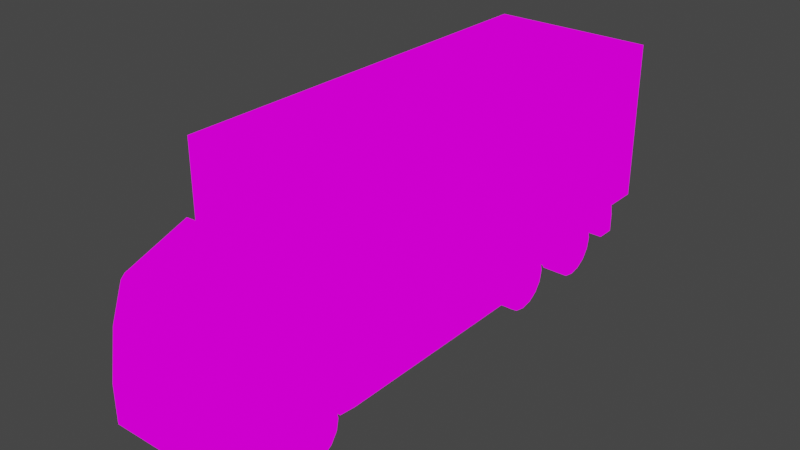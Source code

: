 # Source: caminh_o.blend  (saved by Blender 2.92.15; exported with 4.5.12 LTS)
import bpy
from mathutils import Matrix  # noqa: F401  (used for matrix-valued properties, if any)

bpy.ops.wm.read_factory_settings(use_empty=True)
scene = bpy.context.scene
scene.name = 'Scene'

# ---- collections
col_collection = bpy.data.collections.new('Collection'); scene.collection.children.link(col_collection)

# ---- images (referenced by path relative to the original .blend; pixels are not part of the script)
import os
ASSET_DIR = os.environ.get("B2B_ASSET_DIR", "")  # directory of the original .blend (textures are referenced by path, not embedded)
HERE = os.path.dirname(os.path.abspath(__file__))  # packed textures are extracted next to this script under _unpacked/

def load_image(name, relpath, width, height, colorspace="sRGB"):
    """Load a texture the original file referenced (path relative to the .blend, or extracted next to this script)."""
    p = next((c for c in (os.path.join(HERE, relpath), os.path.join(ASSET_DIR, relpath)) if relpath and os.path.exists(c)), "")
    if p:
        img = bpy.data.images.load(p, check_existing=True)
        img.name = name
    else:  # same state as the original file: an image datablock whose file is absent (Cycles renders it pink)
        img = bpy.data.images.new(name, width, height)
        img.source = "FILE"
        img.filepath = "//" + (relpath or name)
    img.colorspace_settings.name = colorspace
    return img
img_caminhaotex_png_001 = load_image('caminhaoTex.png.001', 'caminhaoTex.png', 1024, 1024, 'sRGB')

# ---- materials (node trees are filled in below, after node groups)
mat_64___copia = bpy.data.materials.new('64 - Copia')
mat_64___copia.use_transparent_shadow = False

# ---- material node trees
mat_64___copia.use_nodes = True; mat_64___copia.node_tree.nodes.clear()
_N = mat_64___copia.node_tree.nodes; _L = mat_64___copia.node_tree.links
n0 = _N.new('ShaderNodeOutputMaterial'); n0.name = 'Material Output'; n0.location = (400, 0)
n1 = _N.new('ShaderNodeLightPath'); n1.name = 'Light Path'; n1.location = (0, 250)
n2 = _N.new('ShaderNodeBsdfTransparent'); n2.name = 'Transparent BSDF'; n2.location = (-200, -100)
n3 = _N.new('ShaderNodeEmission'); n3.name = 'Emission'; n3.location = (-200, -200)
n4 = _N.new('ShaderNodeMixShader'); n4.name = 'Mix Shader'; n4.location = (200, 0)
n5 = _N.new('ShaderNodeMixShader'); n5.name = 'Mix Shader.001'; n5.location = (0, -100)
n6 = _N.new('ShaderNodeTexImage'); n6.name = 'Image Texture'; n6.location = (-500, 100)
n6.image = img_caminhaotex_png_001
n6.interpolation = 'Closest'
_L.new(n6.outputs[0], n3.inputs[0])
_L.new(n6.outputs[1], n5.inputs[0])
_L.new(n2.outputs[0], n5.inputs[1])
_L.new(n2.outputs[0], n4.inputs[1])
_L.new(n3.outputs[0], n5.inputs[2])
_L.new(n5.outputs[0], n4.inputs[2])
_L.new(n1.outputs[0], n4.inputs[0])
_L.new(n4.outputs[0], n0.inputs[0])
n0.is_active_output = True

# ---- world
world_world = bpy.data.worlds.new('World'); scene.world = world_world
world_world.use_nodes = True; world_world.node_tree.nodes.clear()
_N = world_world.node_tree.nodes; _L = world_world.node_tree.links
n0 = _N.new('ShaderNodeOutputWorld'); n0.name = 'World Output'; n0.location = (300, 300)
n1 = _N.new('ShaderNodeBackground'); n1.name = 'Background'; n1.location = (10, 300)
n1.inputs[0].default_value = (0.05088, 0.05088, 0.05088, 1.0)
_L.new(n1.outputs[0], n0.inputs[0])
n0.is_active_output = True
world_world.color = (0.05088, 0.05088, 0.05088)
world_world.use_sun_shadow = False
world_world.sun_shadow_jitter_overblur = 0.0

# ---- meshes
me_cube_005 = bpy.data.meshes.new('Cube.005')
me_cube_005.from_pydata([(0.4413, -1.912, 0.7507), (0.4149, -1.819, 1.033), (0.3971, -1.405, 1.196), (0.4281, -1.838, 0.9966), (0.4611, -1.95, 0.3986), (0.4611, -1.95, 0.1347), (0.4611, -1.838, 0.1153), (0.4611, -1.639, 0.1304), (0.4611, -1.623, 0.3085), (0.4611, -1.476, 0.4297), (0.4611, -1.316, 0.4297), (0.4611, -1.198, 0.3224), (0.4611, -1.182, 0.1937), (0.4883, 0.4004, 0.2153), (0.4883, 0.4133, 0.3044), (0.4883, 0.5524, 0.4383), (0.4883, 0.7584, 0.4357), (0.4883, 0.8614, 0.3147), (0.4883, 0.8794, 0.2123), (0.4883, 1.605, 0.2123), (0.4883, 1.605, 0.3409), (0.4883, 1.579, 0.4825), (0.4071, -1.259, 0.4825), (0.4161, -1.261, 1.03), (0.4087, -1.326, 1.05), (0.416, -1.261, 1.03), (0.2259, -1.405, 1.203), (0.2259, -1.912, 0.7495), (0.2259, -1.819, 1.036), (0.2259, -1.838, 0.9974), (0.2259, -1.95, 0.3986), (0.2259, -1.95, 0.1347), (0.2259, -1.838, 0.1153), (0.2259, -1.639, 0.1304), (0.2259, -1.623, 0.3085), (0.2259, -1.476, 0.4297), (0.2259, -1.316, 0.4297), (0.2259, -1.198, 0.3224), (0.2259, -1.182, 0.1937), (0.2259, 0.4004, 0.2153), (0.2259, 0.4133, 0.3044), (0.2259, 0.5524, 0.4383), (0.2259, 0.7584, 0.4357), (0.2259, 0.8614, 0.3147), (0.2259, 0.8794, 0.2123), (0.2259, 1.605, 0.2123), (0.2259, 1.592, 0.3409), (0.2259, 1.579, 0.4825), (0.2259, -1.326, 1.054), (0.2259, -1.261, 1.033), (0.553, -1.226, 0.4829), (0.553, -1.226, 1.564), (0.553, 1.696, 0.4829), (0.553, 1.696, 1.564), (0.3388, 0.3392, 0.4825), (0.4883, -1.091, 0.2112), (0.2259, -1.091, 0.2112), (0.4883, -1.1, 0.4825), (0.4393, -1.937, 0.5268), (0.2259, -1.937, 0.5264), (0.4569, -1.1, 0.4843), (0.4591, -1.259, 0.4825), (0.4567, -1.094, 0.2063), (0.4539, -1.259, 1.025), (0.2259, -1.641, 0.1838), (0.2259, -1.181, 0.2011), (0.4883, 0.9999, 0.2153), (0.4883, 1.013, 0.3044), (0.4883, 1.152, 0.4383), (0.4883, 1.358, 0.4357), (0.4883, 1.461, 0.3147), (0.4883, 1.479, 0.2123), (0.2259, 0.9999, 0.2153), (0.2259, 1.013, 0.3044), (0.2259, 1.152, 0.4383), (0.2259, 1.358, 0.4357), (0.2259, 1.461, 0.3147), (0.2259, 1.479, 0.2123), (0.3237, -1.205, 0.1902), (0.3237, -1.22, 0.2668), (0.3237, -1.264, 0.3317), (0.3237, -1.329, 0.3751), (0.3237, -1.405, 0.3903), (0.3237, -1.482, 0.3751), (0.3237, -1.547, 0.3317), (0.3237, -1.59, 0.2668), (0.3237, -1.605, 0.1902), (0.3237, -1.59, 0.1136), (0.3237, -1.547, 0.04866), (0.3237, -1.482, 0.005273), (0.3237, -1.405, -0.009961), (0.3237, -1.329, 0.005273), (0.3237, -1.264, 0.04866), (0.3237, -1.22, 0.1136), (0.3237, -1.405, 0.1902), (0.4677, -1.205, 0.1902), (0.4677, -1.22, 0.2668), (0.4677, -1.264, 0.3317), (0.4677, -1.329, 0.3751), (0.4677, -1.405, 0.3903), (0.4677, -1.482, 0.3751), (0.4677, -1.547, 0.3317), (0.4677, -1.59, 0.2668), (0.4677, -1.605, 0.1902), (0.4677, -1.59, 0.1136), (0.4677, -1.547, 0.04866), (0.4677, -1.482, 0.005273), (0.4677, -1.405, -0.009961), (0.4677, -1.329, 0.005273), (0.4677, -1.264, 0.04866), (0.4677, -1.22, 0.1136), (0.4565, -1.302, 0.1902), (0.474, -1.274, 0.1902), (0.474, -1.284, 0.2406), (0.474, -1.312, 0.2834), (0.474, -1.355, 0.312), (0.474, -1.405, 0.322), (0.474, -1.456, 0.312), (0.474, -1.499, 0.2834), (0.474, -1.527, 0.2406), (0.474, -1.537, 0.1902), (0.474, -1.527, 0.1397), (0.474, -1.499, 0.09696), (0.474, -1.456, 0.06839), (0.474, -1.405, 0.05835), (0.474, -1.355, 0.06839), (0.474, -1.312, 0.09696), (0.474, -1.284, 0.1397), (0.4565, -1.377, 0.1902), (0.4565, -1.31, 0.2298), (0.4565, -1.332, 0.2634), (0.4565, -1.366, 0.2858), (0.4565, -1.405, 0.2937), (0.4565, -1.445, 0.2858), (0.4565, -1.479, 0.2634), (0.4565, -1.501, 0.2298), (0.4565, -1.509, 0.1902), (0.4565, -1.501, 0.1506), (0.4565, -1.479, 0.117), (0.4565, -1.445, 0.09456), (0.4565, -1.405, 0.08668), (0.4565, -1.366, 0.09456), (0.4565, -1.332, 0.117), (0.4565, -1.31, 0.1506), (0.4847, -1.377, 0.1902), (0.4565, -1.379, 0.2009), (0.4565, -1.385, 0.21), (0.4565, -1.395, 0.2161), (0.4565, -1.405, 0.2183), (0.4565, -1.416, 0.2161), (0.4565, -1.425, 0.21), (0.4565, -1.431, 0.2009), (0.4565, -1.433, 0.1902), (0.4565, -1.431, 0.1794), (0.4565, -1.425, 0.1703), (0.4565, -1.416, 0.1642), (0.4565, -1.405, 0.1621), (0.4565, -1.395, 0.1642), (0.4565, -1.385, 0.1703), (0.4565, -1.379, 0.1794), (0.4847, -1.379, 0.2009), (0.4847, -1.385, 0.21), (0.4847, -1.395, 0.2161), (0.4847, -1.405, 0.2183), (0.4847, -1.416, 0.2161), (0.4847, -1.425, 0.21), (0.4847, -1.431, 0.2009), (0.4847, -1.433, 0.1902), (0.4847, -1.431, 0.1794), (0.4847, -1.425, 0.1703), (0.4847, -1.416, 0.1642), (0.4847, -1.405, 0.1621), (0.4847, -1.395, 0.1642), (0.4847, -1.385, 0.1703), (0.4847, -1.379, 0.1794), (0.4847, -1.405, 0.1902), (0.2679, 0.8487, 0.1902), (0.2679, 0.8334, 0.2668), (0.2679, 0.7901, 0.3317), (0.2679, 0.7251, 0.3751), (0.2679, 0.6485, 0.3903), (0.2679, 0.5719, 0.3751), (0.2679, 0.507, 0.3317), (0.2679, 0.4636, 0.2668), (0.2679, 0.4484, 0.1902), (0.2679, 0.4636, 0.1136), (0.2679, 0.507, 0.04866), (0.2679, 0.5719, 0.005273), (0.2679, 0.6485, -0.009961), (0.2679, 0.7251, 0.005273), (0.2679, 0.7901, 0.04866), (0.2679, 0.8334, 0.1136), (0.2679, 0.6485, 0.1902), (0.4119, 0.8487, 0.1902), (0.4119, 0.8334, 0.2668), (0.4119, 0.7901, 0.3317), (0.4119, 0.7251, 0.3751), (0.4119, 0.6485, 0.3903), (0.4119, 0.5719, 0.3751), (0.4119, 0.507, 0.3317), (0.4119, 0.4636, 0.2668), (0.4119, 0.4484, 0.1902), (0.4119, 0.4636, 0.1136), (0.4119, 0.507, 0.04866), (0.4119, 0.5719, 0.005273), (0.4119, 0.6485, -0.009961), (0.4119, 0.7251, 0.005273), (0.4119, 0.7901, 0.04866), (0.4119, 0.8334, 0.1136), (0.4007, 0.752, 0.1902), (0.4182, 0.7804, 0.1902), (0.4182, 0.7703, 0.2406), (0.4182, 0.7417, 0.2834), (0.4182, 0.699, 0.312), (0.4182, 0.6485, 0.322), (0.4182, 0.5981, 0.312), (0.4182, 0.5553, 0.2834), (0.4182, 0.5267, 0.2406), (0.4182, 0.5167, 0.1902), (0.4182, 0.5267, 0.1397), (0.4182, 0.5553, 0.09696), (0.4182, 0.5981, 0.06839), (0.4182, 0.6485, 0.05835), (0.4182, 0.699, 0.06839), (0.4182, 0.7417, 0.09696), (0.4182, 0.7703, 0.1397), (0.4007, 0.6766, 0.1902), (0.4007, 0.7442, 0.2298), (0.4007, 0.7217, 0.2634), (0.4007, 0.6881, 0.2858), (0.4007, 0.6485, 0.2937), (0.4007, 0.6089, 0.2858), (0.4007, 0.5754, 0.2634), (0.4007, 0.5529, 0.2298), (0.4007, 0.545, 0.1902), (0.4007, 0.5529, 0.1506), (0.4007, 0.5754, 0.117), (0.4007, 0.6089, 0.09456), (0.4007, 0.6485, 0.08668), (0.4007, 0.6881, 0.09456), (0.4007, 0.7217, 0.117), (0.4007, 0.7442, 0.1506), (0.4289, 0.6766, 0.1902), (0.4007, 0.6745, 0.2009), (0.4007, 0.6684, 0.21), (0.4007, 0.6593, 0.2161), (0.4007, 0.6485, 0.2183), (0.4007, 0.6378, 0.2161), (0.4007, 0.6287, 0.21), (0.4007, 0.6226, 0.2009), (0.4007, 0.6205, 0.1902), (0.4007, 0.6226, 0.1794), (0.4007, 0.6287, 0.1703), (0.4007, 0.6378, 0.1642), (0.4007, 0.6485, 0.1621), (0.4007, 0.6593, 0.1642), (0.4007, 0.6684, 0.1703), (0.4007, 0.6745, 0.1794), (0.4289, 0.6745, 0.2009), (0.4289, 0.6684, 0.21), (0.4289, 0.6593, 0.2161), (0.4289, 0.6485, 0.2183), (0.4289, 0.6378, 0.2161), (0.4289, 0.6287, 0.21), (0.4289, 0.6226, 0.2009), (0.4289, 0.6205, 0.1902), (0.4289, 0.6226, 0.1794), (0.4289, 0.6287, 0.1703), (0.4289, 0.6378, 0.1642), (0.4289, 0.6485, 0.1621), (0.4289, 0.6593, 0.1642), (0.4289, 0.6684, 0.1703), (0.4289, 0.6745, 0.1794), (0.4289, 0.6485, 0.1902), (0.2679, 1.45, 0.1902), (0.2679, 1.434, 0.2668), (0.2679, 1.391, 0.3317), (0.2679, 1.326, 0.3751), (0.2679, 1.249, 0.3903), (0.2679, 1.173, 0.3751), (0.2679, 1.108, 0.3317), (0.2679, 1.065, 0.2668), (0.2679, 1.049, 0.1902), (0.2679, 1.065, 0.1136), (0.2679, 1.108, 0.04866), (0.2679, 1.173, 0.005273), (0.2715, 1.249, -0.009286), (0.2679, 1.326, 0.005273), (0.2679, 1.391, 0.04866), (0.2679, 1.434, 0.1136), (0.2679, 1.249, 0.1902), (0.4119, 1.45, 0.1902), (0.4119, 1.434, 0.2668), (0.4119, 1.391, 0.3317), (0.4119, 1.326, 0.3751), (0.4119, 1.249, 0.3903), (0.4119, 1.173, 0.3751), (0.4119, 1.108, 0.3317), (0.4119, 1.065, 0.2668), (0.4119, 1.049, 0.1902), (0.4119, 1.065, 0.1136), (0.4119, 1.108, 0.04866), (0.4119, 1.173, 0.005273), (0.4119, 1.249, -0.009961), (0.4119, 1.326, 0.005273), (0.4119, 1.391, 0.04866), (0.4119, 1.434, 0.1136), (0.4007, 1.353, 0.1902), (0.4182, 1.381, 0.1902), (0.4182, 1.371, 0.2406), (0.4182, 1.343, 0.2834), (0.4182, 1.3, 0.312), (0.4182, 1.249, 0.322), (0.4182, 1.199, 0.312), (0.4182, 1.156, 0.2834), (0.4182, 1.128, 0.2406), (0.4182, 1.118, 0.1902), (0.4182, 1.128, 0.1397), (0.4182, 1.156, 0.09696), (0.4182, 1.199, 0.06839), (0.4182, 1.249, 0.05835), (0.4182, 1.3, 0.06839), (0.4182, 1.343, 0.09696), (0.4182, 1.371, 0.1397), (0.4007, 1.278, 0.1902), (0.4007, 1.345, 0.2298), (0.4007, 1.323, 0.2634), (0.4007, 1.289, 0.2858), (0.4007, 1.249, 0.2937), (0.4007, 1.21, 0.2858), (0.4007, 1.176, 0.2634), (0.4007, 1.154, 0.2298), (0.4007, 1.146, 0.1902), (0.4007, 1.154, 0.1506), (0.4007, 1.176, 0.117), (0.4007, 1.21, 0.09456), (0.4007, 1.249, 0.08668), (0.4007, 1.289, 0.09456), (0.4007, 1.323, 0.117), (0.4007, 1.345, 0.1506), (0.4289, 1.278, 0.1902), (0.4007, 1.275, 0.2009), (0.4007, 1.269, 0.21), (0.4007, 1.26, 0.2161), (0.4007, 1.249, 0.2183), (0.4007, 1.239, 0.2161), (0.4007, 1.23, 0.21), (0.4007, 1.223, 0.2009), (0.4007, 1.221, 0.1902), (0.4007, 1.223, 0.1794), (0.4007, 1.23, 0.1703), (0.4007, 1.239, 0.1642), (0.4007, 1.249, 0.1621), (0.4007, 1.26, 0.1642), (0.4007, 1.269, 0.1703), (0.4007, 1.275, 0.1794), (0.4289, 1.275, 0.2009), (0.4289, 1.269, 0.21), (0.4289, 1.26, 0.2161), (0.4289, 1.249, 0.2183), (0.4289, 1.239, 0.2161), (0.4289, 1.23, 0.21), (0.4289, 1.223, 0.2009), (0.4289, 1.221, 0.1902), (0.4289, 1.223, 0.1794), (0.4289, 1.23, 0.1703), (0.4289, 1.239, 0.1642), (0.4289, 1.249, 0.1621), (0.4289, 1.26, 0.1642), (0.4289, 1.269, 0.1703), (0.4289, 1.275, 0.1794), (0.4289, 1.249, 0.1902), (-0.4413, -1.912, 0.7507), (-0.4149, -1.819, 1.033), (0.0, -1.912, 0.7495), (-0.3971, -1.405, 1.196), (0.0, -1.838, 0.9974), (0.0, -1.405, 1.203), (-0.4281, -1.838, 0.9966), (0.0, -1.819, 1.036), (-0.4611, -1.95, 0.3986), (0.0, -1.95, 0.3986), (-0.4611, -1.95, 0.1347), (0.0, -1.95, 0.1347), (-0.4611, -1.838, 0.1153), (0.0, -1.838, 0.1153), (-0.4611, -1.639, 0.1304), (0.0, -1.639, 0.1304), (-0.4611, -1.623, 0.3085), (-0.4611, -1.476, 0.4297), (-0.4611, -1.316, 0.4297), (-0.4611, -1.198, 0.3224), (-0.4611, -1.182, 0.1937), (-0.4883, 0.4004, 0.2153), (0.0, 0.4004, 0.2153), (-0.4883, 0.4133, 0.3044), (-0.4883, 0.5524, 0.4383), (-0.4883, 0.7584, 0.4357), (-0.4883, 0.8614, 0.3147), (-0.4883, 0.8794, 0.2123), (0.0, 0.8794, 0.2123), (-0.4883, 1.605, 0.2123), (0.0, 1.605, 0.2123), (-0.4883, 1.592, 0.3409), (0.0, 1.592, 0.3409), (-0.4883, 1.579, 0.4825), (0.0, 1.579, 0.4825), (0.0, 1.579, 0.4825), (-0.4071, -1.259, 0.4825), (0.0, -1.259, 0.4825), (-0.4161, -1.261, 1.03), (0.0, -1.261, 1.033), (-0.4087, -1.326, 1.05), (0.0, -1.326, 1.054), (-0.416, -1.261, 1.03), (0.0, -1.261, 1.033), (-0.2259, -1.405, 1.203), (-0.2259, -1.912, 0.7495), (-0.2259, -1.819, 1.036), (-0.2259, -1.838, 0.9974), (-0.2259, -1.95, 0.3986), (-0.2259, -1.95, 0.1347), (-0.2259, -1.838, 0.1153), (-0.2259, -1.639, 0.1304), (-0.2259, -1.623, 0.3085), (-0.2259, -1.476, 0.4297), (-0.2259, -1.316, 0.4297), (-0.2259, -1.198, 0.3224), (-0.2259, -1.182, 0.1937), (-0.2259, 0.4004, 0.2153), (-0.2259, 0.4133, 0.3044), (-0.2259, 0.5524, 0.4383), (-0.2259, 0.7584, 0.4357), (-0.2259, 0.8614, 0.3147), (-0.2259, 0.8794, 0.2123), (-0.2259, 1.605, 0.2123), (-0.2259, 1.592, 0.3409), (-0.2259, 1.579, 0.4825), (-0.2259, -1.326, 1.054), (-0.2259, -1.261, 1.033), (-0.553, -1.226, 0.4829), (-0.553, -1.226, 1.564), (-0.553, 1.696, 0.4829), (-0.553, 1.696, 1.564), (0.0, 0.3392, 0.4825), (-0.3388, 0.3392, 0.4825), (0.0, -1.091, 0.2112), (-0.4883, -1.091, 0.2112), (-0.2259, -1.091, 0.2112), (-0.4883, -1.1, 0.4825), (0.0, -1.096, 0.4825), (0.0, -1.937, 0.5264), (-0.4393, -1.937, 0.5268), (-0.2259, -1.937, 0.5264), (-0.4569, -1.1, 0.4843), (-0.4591, -1.259, 0.4825), (-0.4567, -1.094, 0.2063), (-0.4539, -1.259, 1.025), (0.0, 1.696, 0.4829), (0.0, 1.696, 1.564), (0.0, -1.226, 0.4829), (0.0, -1.226, 1.564), (-0.2259, -1.641, 0.1838), (-0.2259, -1.181, 0.2011), (0.0, -1.181, 0.2011), (0.0, -1.636, 0.1841), (-0.4883, 0.9999, 0.2153), (-0.4883, 1.013, 0.3044), (-0.4883, 1.152, 0.4383), (-0.4883, 1.358, 0.4357), (-0.4883, 1.461, 0.3147), (-0.4883, 1.479, 0.2123), (-0.2259, 0.9999, 0.2153), (-0.2259, 1.013, 0.3044), (-0.2259, 1.152, 0.4383), (-0.2259, 1.358, 0.4357), (-0.2259, 1.461, 0.3147), (-0.2259, 1.479, 0.2123), (-0.3237, -1.205, 0.1902), (-0.3237, -1.22, 0.2668), (-0.3237, -1.264, 0.3317), (-0.3237, -1.329, 0.3751), (-0.3237, -1.405, 0.3903), (-0.3237, -1.482, 0.3751), (-0.3237, -1.547, 0.3317), (-0.3237, -1.59, 0.2668), (-0.3237, -1.605, 0.1902), (-0.3237, -1.59, 0.1136), (-0.3237, -1.547, 0.04866), (-0.3237, -1.482, 0.005273), (-0.3237, -1.405, -0.009961), (-0.3237, -1.329, 0.005273), (-0.3237, -1.264, 0.04866), (-0.3237, -1.22, 0.1136), (-0.3237, -1.405, 0.1902), (-0.4677, -1.205, 0.1902), (-0.4677, -1.22, 0.2668), (-0.4677, -1.264, 0.3317), (-0.4677, -1.329, 0.3751), (-0.4677, -1.405, 0.3903), (-0.4677, -1.482, 0.3751), (-0.4677, -1.547, 0.3317), (-0.4677, -1.59, 0.2668), (-0.4677, -1.605, 0.1902), (-0.4677, -1.59, 0.1136), (-0.4677, -1.547, 0.04866), (-0.4677, -1.482, 0.005273), (-0.4677, -1.405, -0.009961), (-0.4677, -1.329, 0.005273), (-0.4677, -1.264, 0.04866), (-0.4677, -1.22, 0.1136), (-0.4565, -1.302, 0.1902), (-0.474, -1.274, 0.1902), (-0.474, -1.284, 0.2406), (-0.474, -1.312, 0.2834), (-0.474, -1.355, 0.312), (-0.474, -1.405, 0.322), (-0.474, -1.456, 0.312), (-0.474, -1.499, 0.2834), (-0.474, -1.527, 0.2406), (-0.474, -1.537, 0.1902), (-0.474, -1.527, 0.1397), (-0.474, -1.499, 0.09696), (-0.474, -1.456, 0.06839), (-0.474, -1.405, 0.05835), (-0.474, -1.355, 0.06839), (-0.474, -1.312, 0.09696), (-0.474, -1.284, 0.1397), (-0.4565, -1.377, 0.1902), (-0.4565, -1.31, 0.2298), (-0.4565, -1.332, 0.2634), (-0.4565, -1.366, 0.2858), (-0.4565, -1.405, 0.2937), (-0.4565, -1.445, 0.2858), (-0.4565, -1.479, 0.2634), (-0.4565, -1.501, 0.2298), (-0.4565, -1.509, 0.1902), (-0.4565, -1.501, 0.1506), (-0.4565, -1.479, 0.117), (-0.4565, -1.445, 0.09456), (-0.4565, -1.405, 0.08668), (-0.4565, -1.366, 0.09456), (-0.4565, -1.332, 0.117), (-0.4565, -1.31, 0.1506), (-0.4847, -1.377, 0.1902), (-0.4565, -1.379, 0.2009), (-0.4565, -1.385, 0.21), (-0.4565, -1.395, 0.2161), (-0.4565, -1.405, 0.2183), (-0.4565, -1.416, 0.2161), (-0.4565, -1.425, 0.21), (-0.4565, -1.431, 0.2009), (-0.4565, -1.433, 0.1902), (-0.4565, -1.431, 0.1794), (-0.4565, -1.425, 0.1703), (-0.4565, -1.416, 0.1642), (-0.4565, -1.405, 0.1621), (-0.4565, -1.395, 0.1642), (-0.4565, -1.385, 0.1703), (-0.4565, -1.379, 0.1794), (-0.4847, -1.379, 0.2009), (-0.4847, -1.385, 0.21), (-0.4847, -1.395, 0.2161), (-0.4847, -1.405, 0.2183), (-0.4847, -1.416, 0.2161), (-0.4847, -1.425, 0.21), (-0.4847, -1.431, 0.2009), (-0.4847, -1.433, 0.1902), (-0.4847, -1.431, 0.1794), (-0.4847, -1.425, 0.1703), (-0.4847, -1.416, 0.1642), (-0.4847, -1.405, 0.1621), (-0.4847, -1.395, 0.1642), (-0.4847, -1.385, 0.1703), (-0.4847, -1.379, 0.1794), (-0.4847, -1.405, 0.1902), (-0.2679, 0.8487, 0.1902), (-0.2679, 0.8334, 0.2668), (-0.2679, 0.7901, 0.3317), (-0.2679, 0.7251, 0.3751), (-0.2679, 0.6485, 0.3903), (-0.2679, 0.5719, 0.3751), (-0.2679, 0.507, 0.3317), (-0.2679, 0.4636, 0.2668), (-0.2679, 0.4484, 0.1902), (-0.2679, 0.4636, 0.1136), (-0.2679, 0.507, 0.04866), (-0.2679, 0.5719, 0.005273), (-0.2679, 0.6485, -0.009961), (-0.2679, 0.7251, 0.005273), (-0.2679, 0.7901, 0.04866), (-0.2679, 0.8334, 0.1136), (-0.2679, 0.6485, 0.1902), (-0.4119, 0.8487, 0.1902), (-0.4119, 0.8334, 0.2668), (-0.4119, 0.7901, 0.3317), (-0.4119, 0.7251, 0.3751), (-0.4119, 0.6485, 0.3903), (-0.4119, 0.5719, 0.3751), (-0.4119, 0.507, 0.3317), (-0.4119, 0.4636, 0.2668), (-0.4119, 0.4484, 0.1902), (-0.4119, 0.4636, 0.1136), (-0.4119, 0.507, 0.04866), (-0.4119, 0.5719, 0.005273), (-0.4119, 0.6485, -0.009961), (-0.4119, 0.7251, 0.005273), (-0.4119, 0.7901, 0.04866), (-0.4119, 0.8334, 0.1136), (-0.4007, 0.752, 0.1902), (-0.4182, 0.7804, 0.1902), (-0.4182, 0.7703, 0.2406), (-0.4182, 0.7417, 0.2834), (-0.4182, 0.699, 0.312), (-0.4182, 0.6485, 0.322), (-0.4182, 0.5981, 0.312), (-0.4182, 0.5553, 0.2834), (-0.4182, 0.5267, 0.2406), (-0.4182, 0.5167, 0.1902), (-0.4182, 0.5267, 0.1397), (-0.4182, 0.5553, 0.09696), (-0.4182, 0.5981, 0.06839), (-0.4182, 0.6485, 0.05835), (-0.4182, 0.699, 0.06839), (-0.4182, 0.7417, 0.09696), (-0.4182, 0.7703, 0.1397), (-0.4007, 0.6766, 0.1902), (-0.4007, 0.7442, 0.2298), (-0.4007, 0.7217, 0.2634), (-0.4007, 0.6881, 0.2858), (-0.4007, 0.6485, 0.2937), (-0.4007, 0.6089, 0.2858), (-0.4007, 0.5754, 0.2634), (-0.4007, 0.5529, 0.2298), (-0.4007, 0.545, 0.1902), (-0.4007, 0.5529, 0.1506), (-0.4007, 0.5754, 0.117), (-0.4007, 0.6089, 0.09456), (-0.4007, 0.6485, 0.08668), (-0.4007, 0.6881, 0.09456), (-0.4007, 0.7217, 0.117), (-0.4007, 0.7442, 0.1506), (-0.4289, 0.6766, 0.1902), (-0.4007, 0.6745, 0.2009), (-0.4007, 0.6684, 0.21), (-0.4007, 0.6593, 0.2161), (-0.4007, 0.6485, 0.2183), (-0.4007, 0.6378, 0.2161), (-0.4007, 0.6287, 0.21), (-0.4007, 0.6226, 0.2009), (-0.4007, 0.6205, 0.1902), (-0.4007, 0.6226, 0.1794), (-0.4007, 0.6287, 0.1703), (-0.4007, 0.6378, 0.1642), (-0.4007, 0.6485, 0.1621), (-0.4007, 0.6593, 0.1642), (-0.4007, 0.6684, 0.1703), (-0.4007, 0.6745, 0.1794), (-0.4289, 0.6745, 0.2009), (-0.4289, 0.6684, 0.21), (-0.4289, 0.6593, 0.2161), (-0.4289, 0.6485, 0.2183), (-0.4289, 0.6378, 0.2161), (-0.4289, 0.6287, 0.21), (-0.4289, 0.6226, 0.2009), (-0.4289, 0.6205, 0.1902), (-0.4289, 0.6226, 0.1794), (-0.4289, 0.6287, 0.1703), (-0.4289, 0.6378, 0.1642), (-0.4289, 0.6485, 0.1621), (-0.4289, 0.6593, 0.1642), (-0.4289, 0.6684, 0.1703), (-0.4289, 0.6745, 0.1794), (-0.4289, 0.6485, 0.1902), (-0.2679, 1.45, 0.1902), (-0.2679, 1.434, 0.2668), (-0.2679, 1.391, 0.3317), (-0.2679, 1.326, 0.3751), (-0.2679, 1.249, 0.3903), (-0.2679, 1.173, 0.3751), (-0.2679, 1.108, 0.3317), (-0.2679, 1.065, 0.2668), (-0.2679, 1.049, 0.1902), (-0.2679, 1.065, 0.1136), (-0.2679, 1.108, 0.04866), (-0.2679, 1.173, 0.005273), (-0.2715, 1.249, -0.009286), (-0.2679, 1.326, 0.005273), (-0.2679, 1.391, 0.04866), (-0.2679, 1.434, 0.1136), (-0.2679, 1.249, 0.1902), (-0.4119, 1.45, 0.1902), (-0.4119, 1.434, 0.2668), (-0.4119, 1.391, 0.3317), (-0.4119, 1.326, 0.3751), (-0.4119, 1.249, 0.3903), (-0.4119, 1.173, 0.3751), (-0.4119, 1.108, 0.3317), (-0.4119, 1.065, 0.2668), (-0.4119, 1.049, 0.1902), (-0.4119, 1.065, 0.1136), (-0.4119, 1.108, 0.04866), (-0.4119, 1.173, 0.005273), (-0.4119, 1.249, -0.009961), (-0.4119, 1.326, 0.005273), (-0.4119, 1.391, 0.04866), (-0.4119, 1.434, 0.1136), (-0.4007, 1.353, 0.1902), (-0.4182, 1.381, 0.1902), (-0.4182, 1.371, 0.2406), (-0.4182, 1.343, 0.2834), (-0.4182, 1.3, 0.312), (-0.4182, 1.249, 0.322), (-0.4182, 1.199, 0.312), (-0.4182, 1.156, 0.2834), (-0.4182, 1.128, 0.2406), (-0.4182, 1.118, 0.1902), (-0.4182, 1.128, 0.1397), (-0.4182, 1.156, 0.09696), (-0.4182, 1.199, 0.06839), (-0.4182, 1.249, 0.05835), (-0.4182, 1.3, 0.06839), (-0.4182, 1.343, 0.09696), (-0.4182, 1.371, 0.1397), (-0.4007, 1.278, 0.1902), (-0.4007, 1.345, 0.2298), (-0.4007, 1.323, 0.2634), (-0.4007, 1.289, 0.2858), (-0.4007, 1.249, 0.2937), (-0.4007, 1.21, 0.2858), (-0.4007, 1.176, 0.2634), (-0.4007, 1.154, 0.2298), (-0.4007, 1.146, 0.1902), (-0.4007, 1.154, 0.1506), (-0.4007, 1.176, 0.117), (-0.4007, 1.21, 0.09456), (-0.4007, 1.249, 0.08668), (-0.4007, 1.289, 0.09456), (-0.4007, 1.323, 0.117), (-0.4007, 1.345, 0.1506), (-0.4289, 1.278, 0.1902), (-0.4007, 1.275, 0.2009), (-0.4007, 1.269, 0.21), (-0.4007, 1.26, 0.2161), (-0.4007, 1.249, 0.2183), (-0.4007, 1.239, 0.2161), (-0.4007, 1.23, 0.21), (-0.4007, 1.223, 0.2009), (-0.4007, 1.221, 0.1902), (-0.4007, 1.223, 0.1794), (-0.4007, 1.23, 0.1703), (-0.4007, 1.239, 0.1642), (-0.4007, 1.249, 0.1621), (-0.4007, 1.26, 0.1642), (-0.4007, 1.269, 0.1703), (-0.4007, 1.275, 0.1794), (-0.4289, 1.275, 0.2009), (-0.4289, 1.269, 0.21), (-0.4289, 1.26, 0.2161), (-0.4289, 1.249, 0.2183), (-0.4289, 1.239, 0.2161), (-0.4289, 1.23, 0.21), (-0.4289, 1.223, 0.2009), (-0.4289, 1.221, 0.1902), (-0.4289, 1.223, 0.1794), (-0.4289, 1.23, 0.1703), (-0.4289, 1.239, 0.1642), (-0.4289, 1.249, 0.1621), (-0.4289, 1.26, 0.1642), (-0.4289, 1.269, 0.1703), (-0.4289, 1.275, 0.1794), (-0.4289, 1.249, 0.1902)], [(65, 464), (38, 65), (463, 464), (428, 463)], [(29, 376, 374, 27), (59, 451, 381, 30), (26, 377, 379, 28), (28, 379, 376, 29), (30, 381, 383, 31), (31, 383, 385, 32), (32, 385, 387, 33), (56, 446, 394, 39), (44, 43, 42, 41, 40, 39), (394, 400, 44, 39), (44, 400, 402, 45), (45, 402, 404, 46), (46, 404, 406, 47), (54, 444, 450, 57), (22, 409, 411, 23), (26, 2, 24, 48), (48, 24, 25, 49), (413, 48, 49, 415), (377, 26, 48, 413), (20, 46, 47, 21), (19, 45, 46, 20), (66, 18, 44, 72), (17, 43, 44, 18), (16, 42, 43, 17), (15, 41, 42, 16), (14, 40, 41, 15), (13, 39, 40, 14), (55, 56, 39, 13), (11, 37, 38, 12), (10, 36, 37, 11), (9, 35, 36, 10), (8, 34, 35, 9), (8, 7, 33, 64, 34), (6, 32, 33, 7), (5, 31, 32, 6), (4, 30, 31, 5), (1, 28, 29, 3), (2, 26, 28, 1), (58, 59, 30, 4), (3, 29, 27, 0), (387, 465, 64, 33), (37, 36, 35, 34, 64, 38), (9, 4, 8), (458, 459, 53, 52), (52, 53, 51, 50), (458, 52, 50, 460), (21, 407, 444, 54), (12, 38, 56, 55), (38, 464, 446, 56), (45, 19, 71, 77), (57, 450, 409, 22), (0, 27, 59, 58), (27, 374, 451, 59), (12, 55, 62), (60, 62, 55, 57), (12, 62, 60, 11), (60, 57, 22, 61), (11, 60, 61, 10), (7, 8, 4, 6), (5, 6, 4), (4, 9, 10, 61), (63, 61, 22, 23), (3, 63, 25, 24), (2, 1, 3, 24), (3, 0, 61, 63), (0, 58, 4, 61), (53, 459, 461, 51), (50, 51, 461, 460), (64, 465, 464, 38), (77, 76, 75, 74, 73, 72), (70, 76, 77, 71), (69, 75, 76, 70), (68, 74, 75, 69), (67, 73, 74, 68), (66, 72, 73, 67), (14, 57, 55, 13), (14, 15, 57), (57, 15, 21), (15, 16, 21), (17, 67, 68, 16), (18, 66, 67, 17), (69, 21, 16, 68), (69, 70, 20, 21), (20, 70, 71, 19), (83, 82, 94), (90, 89, 94), (84, 83, 94), (91, 90, 94), (85, 84, 94), (92, 91, 94), (86, 85, 94), (93, 92, 94), (80, 79, 94), (87, 86, 94), (78, 93, 94), (81, 80, 94), (88, 87, 94), (82, 81, 94), (89, 88, 94), (79, 78, 94), (98, 115, 114, 97), (105, 122, 121, 104), (97, 114, 113, 96), (104, 121, 120, 103), (95, 112, 127, 110), (96, 113, 112, 95), (103, 120, 119, 102), (110, 127, 126, 109), (102, 119, 118, 101), (109, 126, 125, 108), (101, 118, 117, 100), (108, 125, 124, 107), (100, 117, 116, 99), (107, 124, 123, 106), (99, 116, 115, 98), (106, 123, 122, 105), (91, 108, 107, 90), (84, 101, 100, 83), (92, 109, 108, 91), (85, 102, 101, 84), (93, 110, 109, 92), (86, 103, 102, 85), (79, 96, 95, 78), (78, 95, 110, 93), (87, 104, 103, 86), (80, 97, 96, 79), (88, 105, 104, 87), (81, 98, 97, 80), (89, 106, 105, 88), (82, 99, 98, 81), (90, 107, 106, 89), (83, 100, 99, 82), (126, 142, 141, 125), (118, 134, 133, 117), (125, 141, 140, 124), (117, 133, 132, 116), (124, 140, 139, 123), (116, 132, 131, 115), (123, 139, 138, 122), (115, 131, 130, 114), (122, 138, 137, 121), (114, 130, 129, 113), (121, 137, 136, 120), (112, 111, 143, 127), (113, 129, 111, 112), (120, 136, 135, 119), (127, 143, 142, 126), (119, 135, 134, 118), (132, 148, 147, 131), (139, 155, 154, 138), (131, 147, 146, 130), (138, 154, 153, 137), (130, 146, 145, 129), (137, 153, 152, 136), (111, 128, 159, 143), (129, 145, 128, 111), (136, 152, 151, 135), (143, 159, 158, 142), (135, 151, 150, 134), (142, 158, 157, 141), (134, 150, 149, 133), (141, 157, 156, 140), (133, 149, 148, 132), (140, 156, 155, 139), (146, 161, 160, 145), (153, 168, 167, 152), (128, 144, 174, 159), (145, 160, 144, 128), (152, 167, 166, 151), (159, 174, 173, 158), (151, 166, 165, 150), (158, 173, 172, 157), (150, 165, 164, 149), (157, 172, 171, 156), (149, 164, 163, 148), (156, 171, 170, 155), (148, 163, 162, 147), (155, 170, 169, 154), (147, 162, 161, 146), (154, 169, 168, 153), (164, 175, 163), (171, 175, 170), (165, 175, 164), (172, 175, 171), (166, 175, 165), (173, 175, 172), (167, 175, 166), (174, 175, 173), (161, 175, 160), (168, 175, 167), (144, 175, 174), (162, 175, 161), (169, 175, 168), (163, 175, 162), (170, 175, 169), (160, 175, 144), (181, 180, 192), (188, 187, 192), (182, 181, 192), (189, 188, 192), (183, 182, 192), (190, 189, 192), (184, 183, 192), (191, 190, 192), (178, 177, 192), (185, 184, 192), (176, 191, 192), (179, 178, 192), (186, 185, 192), (180, 179, 192), (187, 186, 192), (177, 176, 192), (196, 213, 212, 195), (203, 220, 219, 202), (195, 212, 211, 194), (202, 219, 218, 201), (193, 210, 225, 208), (194, 211, 210, 193), (201, 218, 217, 200), (208, 225, 224, 207), (200, 217, 216, 199), (207, 224, 223, 206), (199, 216, 215, 198), (206, 223, 222, 205), (198, 215, 214, 197), (205, 222, 221, 204), (197, 214, 213, 196), (204, 221, 220, 203), (189, 206, 205, 188), (182, 199, 198, 181), (190, 207, 206, 189), (183, 200, 199, 182), (191, 208, 207, 190), (184, 201, 200, 183), (177, 194, 193, 176), (176, 193, 208, 191), (185, 202, 201, 184), (178, 195, 194, 177), (186, 203, 202, 185), (179, 196, 195, 178), (187, 204, 203, 186), (180, 197, 196, 179), (188, 205, 204, 187), (181, 198, 197, 180), (224, 240, 239, 223), (216, 232, 231, 215), (223, 239, 238, 222), (215, 231, 230, 214), (222, 238, 237, 221), (214, 230, 229, 213), (221, 237, 236, 220), (213, 229, 228, 212), (220, 236, 235, 219), (212, 228, 227, 211), (219, 235, 234, 218), (210, 209, 241, 225), (211, 227, 209, 210), (218, 234, 233, 217), (225, 241, 240, 224), (217, 233, 232, 216), (230, 246, 245, 229), (237, 253, 252, 236), (229, 245, 244, 228), (236, 252, 251, 235), (228, 244, 243, 227), (235, 251, 250, 234), (209, 226, 257, 241), (227, 243, 226, 209), (234, 250, 249, 233), (241, 257, 256, 240), (233, 249, 248, 232), (240, 256, 255, 239), (232, 248, 247, 231), (239, 255, 254, 238), (231, 247, 246, 230), (238, 254, 253, 237), (244, 259, 258, 243), (251, 266, 265, 250), (226, 242, 272, 257), (243, 258, 242, 226), (250, 265, 264, 249), (257, 272, 271, 256), (249, 264, 263, 248), (256, 271, 270, 255), (248, 263, 262, 247), (255, 270, 269, 254), (247, 262, 261, 246), (254, 269, 268, 253), (246, 261, 260, 245), (253, 268, 267, 252), (245, 260, 259, 244), (252, 267, 266, 251), (262, 273, 261), (269, 273, 268), (263, 273, 262), (270, 273, 269), (264, 273, 263), (271, 273, 270), (265, 273, 264), (272, 273, 271), (259, 273, 258), (266, 273, 265), (242, 273, 272), (260, 273, 259), (267, 273, 266), (261, 273, 260), (268, 273, 267), (258, 273, 242), (279, 278, 290), (286, 285, 290), (280, 279, 290), (287, 286, 290), (281, 280, 290), (288, 287, 290), (282, 281, 290), (289, 288, 290), (276, 275, 290), (283, 282, 290), (274, 289, 290), (277, 276, 290), (284, 283, 290), (278, 277, 290), (285, 284, 290), (275, 274, 290), (294, 311, 310, 293), (301, 318, 317, 300), (293, 310, 309, 292), (300, 317, 316, 299), (291, 308, 323, 306), (292, 309, 308, 291), (299, 316, 315, 298), (306, 323, 322, 305), (298, 315, 314, 297), (305, 322, 321, 304), (297, 314, 313, 296), (304, 321, 320, 303), (296, 313, 312, 295), (303, 320, 319, 302), (295, 312, 311, 294), (302, 319, 318, 301), (287, 304, 303, 286), (280, 297, 296, 279), (288, 305, 304, 287), (281, 298, 297, 280), (289, 306, 305, 288), (282, 299, 298, 281), (275, 292, 291, 274), (274, 291, 306, 289), (283, 300, 299, 282), (276, 293, 292, 275), (284, 301, 300, 283), (277, 294, 293, 276), (285, 302, 301, 284), (278, 295, 294, 277), (286, 303, 302, 285), (279, 296, 295, 278), (322, 338, 337, 321), (314, 330, 329, 313), (321, 337, 336, 320), (313, 329, 328, 312), (320, 336, 335, 319), (312, 328, 327, 311), (319, 335, 334, 318), (311, 327, 326, 310), (318, 334, 333, 317), (310, 326, 325, 309), (317, 333, 332, 316), (308, 307, 339, 323), (309, 325, 307, 308), (316, 332, 331, 315), (323, 339, 338, 322), (315, 331, 330, 314), (328, 344, 343, 327), (335, 351, 350, 334), (327, 343, 342, 326), (334, 350, 349, 333), (326, 342, 341, 325), (333, 349, 348, 332), (307, 324, 355, 339), (325, 341, 324, 307), (332, 348, 347, 331), (339, 355, 354, 338), (331, 347, 346, 330), (338, 354, 353, 337), (330, 346, 345, 329), (337, 353, 352, 336), (329, 345, 344, 328), (336, 352, 351, 335), (342, 357, 356, 341), (349, 364, 363, 348), (324, 340, 370, 355), (341, 356, 340, 324), (348, 363, 362, 347), (355, 370, 369, 354), (347, 362, 361, 346), (354, 369, 368, 353), (346, 361, 360, 345), (353, 368, 367, 352), (345, 360, 359, 344), (352, 367, 366, 351), (344, 359, 358, 343), (351, 366, 365, 350), (343, 358, 357, 342), (350, 365, 364, 349), (360, 371, 359), (367, 371, 366), (361, 371, 360), (368, 371, 367), (362, 371, 361), (369, 371, 368), (363, 371, 362), (370, 371, 369), (357, 371, 356), (364, 371, 363), (340, 371, 370), (358, 371, 357), (365, 371, 364), (359, 371, 358), (366, 371, 365), (356, 371, 340), (419, 417, 374, 376), (453, 420, 381, 451), (416, 418, 379, 377), (418, 419, 376, 379), (420, 421, 383, 381), (421, 422, 385, 383), (422, 423, 387, 385), (448, 429, 394, 446), (434, 429, 430, 431, 432, 433), (394, 429, 434, 400), (434, 435, 402, 400), (435, 436, 404, 402), (436, 437, 406, 404), (445, 449, 450, 444), (408, 410, 411, 409), (416, 438, 412, 375), (438, 439, 414, 412), (413, 415, 439, 438), (377, 413, 438, 416), (403, 405, 437, 436), (401, 403, 436, 435), (466, 472, 434, 399), (398, 399, 434, 433), (397, 398, 433, 432), (396, 397, 432, 431), (395, 396, 431, 430), (393, 395, 430, 429), (447, 393, 429, 448), (391, 392, 428, 427), (390, 391, 427, 426), (389, 390, 426, 425), (388, 389, 425, 424), (388, 424, 462, 423, 386), (384, 386, 423, 422), (382, 384, 422, 421), (380, 382, 421, 420), (373, 378, 419, 418), (375, 373, 418, 416), (452, 380, 420, 453), (378, 372, 417, 419), (387, 423, 462, 465), (427, 428, 462, 424, 425, 426), (389, 388, 380), (458, 442, 443, 459), (442, 440, 441, 443), (458, 460, 440, 442), (405, 445, 444, 407), (392, 447, 448, 428), (428, 448, 446, 464), (435, 477, 471, 401), (449, 408, 409, 450), (372, 452, 453, 417), (417, 453, 451, 374), (392, 456, 447), (454, 449, 447, 456), (392, 391, 454, 456), (454, 455, 408, 449), (391, 390, 455, 454), (386, 384, 380, 388), (382, 380, 384), (380, 455, 390, 389), (457, 410, 408, 455), (378, 412, 414, 457), (375, 412, 378, 373), (378, 457, 455, 372), (372, 455, 380, 452), (443, 441, 461, 459), (440, 460, 461, 441), (462, 428, 464, 465), (477, 472, 473, 474, 475, 476), (470, 471, 477, 476), (469, 470, 476, 475), (468, 469, 475, 474), (467, 468, 474, 473), (466, 467, 473, 472), (395, 393, 447, 449), (395, 449, 396), (449, 405, 396), (396, 405, 397), (398, 397, 468, 467), (399, 398, 467, 466), (469, 468, 397, 405), (469, 405, 403, 470), (403, 401, 471, 470), (483, 494, 482), (490, 494, 489), (484, 494, 483), (491, 494, 490), (485, 494, 484), (492, 494, 491), (486, 494, 485), (493, 494, 492), (480, 494, 479), (487, 494, 486), (478, 494, 493), (481, 494, 480), (488, 494, 487), (482, 494, 481), (489, 494, 488), (479, 494, 478), (498, 497, 514, 515), (505, 504, 521, 522), (497, 496, 513, 514), (504, 503, 520, 521), (495, 510, 527, 512), (496, 495, 512, 513), (503, 502, 519, 520), (510, 509, 526, 527), (502, 501, 518, 519), (509, 508, 525, 526), (501, 500, 517, 518), (508, 507, 524, 525), (500, 499, 516, 517), (507, 506, 523, 524), (499, 498, 515, 516), (506, 505, 522, 523), (491, 490, 507, 508), (484, 483, 500, 501), (492, 491, 508, 509), (485, 484, 501, 502), (493, 492, 509, 510), (486, 485, 502, 503), (479, 478, 495, 496), (478, 493, 510, 495), (487, 486, 503, 504), (480, 479, 496, 497), (488, 487, 504, 505), (481, 480, 497, 498), (489, 488, 505, 506), (482, 481, 498, 499), (490, 489, 506, 507), (483, 482, 499, 500), (526, 525, 541, 542), (518, 517, 533, 534), (525, 524, 540, 541), (517, 516, 532, 533), (524, 523, 539, 540), (516, 515, 531, 532), (523, 522, 538, 539), (515, 514, 530, 531), (522, 521, 537, 538), (514, 513, 529, 530), (521, 520, 536, 537), (512, 527, 543, 511), (513, 512, 511, 529), (520, 519, 535, 536), (527, 526, 542, 543), (519, 518, 534, 535), (532, 531, 547, 548), (539, 538, 554, 555), (531, 530, 546, 547), (538, 537, 553, 554), (530, 529, 545, 546), (537, 536, 552, 553), (511, 543, 559, 528), (529, 511, 528, 545), (536, 535, 551, 552), (543, 542, 558, 559), (535, 534, 550, 551), (542, 541, 557, 558), (534, 533, 549, 550), (541, 540, 556, 557), (533, 532, 548, 549), (540, 539, 555, 556), (546, 545, 560, 561), (553, 552, 567, 568), (528, 559, 574, 544), (545, 528, 544, 560), (552, 551, 566, 567), (559, 558, 573, 574), (551, 550, 565, 566), (558, 557, 572, 573), (550, 549, 564, 565), (557, 556, 571, 572), (549, 548, 563, 564), (556, 555, 570, 571), (548, 547, 562, 563), (555, 554, 569, 570), (547, 546, 561, 562), (554, 553, 568, 569), (564, 563, 575), (571, 570, 575), (565, 564, 575), (572, 571, 575), (566, 565, 575), (573, 572, 575), (567, 566, 575), (574, 573, 575), (561, 560, 575), (568, 567, 575), (544, 574, 575), (562, 561, 575), (569, 568, 575), (563, 562, 575), (570, 569, 575), (560, 544, 575), (581, 592, 580), (588, 592, 587), (582, 592, 581), (589, 592, 588), (583, 592, 582), (590, 592, 589), (584, 592, 583), (591, 592, 590), (578, 592, 577), (585, 592, 584), (576, 592, 591), (579, 592, 578), (586, 592, 585), (580, 592, 579), (587, 592, 586), (577, 592, 576), (596, 595, 612, 613), (603, 602, 619, 620), (595, 594, 611, 612), (602, 601, 618, 619), (593, 608, 625, 610), (594, 593, 610, 611), (601, 600, 617, 618), (608, 607, 624, 625), (600, 599, 616, 617), (607, 606, 623, 624), (599, 598, 615, 616), (606, 605, 622, 623), (598, 597, 614, 615), (605, 604, 621, 622), (597, 596, 613, 614), (604, 603, 620, 621), (589, 588, 605, 606), (582, 581, 598, 599), (590, 589, 606, 607), (583, 582, 599, 600), (591, 590, 607, 608), (584, 583, 600, 601), (577, 576, 593, 594), (576, 591, 608, 593), (585, 584, 601, 602), (578, 577, 594, 595), (586, 585, 602, 603), (579, 578, 595, 596), (587, 586, 603, 604), (580, 579, 596, 597), (588, 587, 604, 605), (581, 580, 597, 598), (624, 623, 639, 640), (616, 615, 631, 632), (623, 622, 638, 639), (615, 614, 630, 631), (622, 621, 637, 638), (614, 613, 629, 630), (621, 620, 636, 637), (613, 612, 628, 629), (620, 619, 635, 636), (612, 611, 627, 628), (619, 618, 634, 635), (610, 625, 641, 609), (611, 610, 609, 627), (618, 617, 633, 634), (625, 624, 640, 641), (617, 616, 632, 633), (630, 629, 645, 646), (637, 636, 652, 653), (629, 628, 644, 645), (636, 635, 651, 652), (628, 627, 643, 644), (635, 634, 650, 651), (609, 641, 657, 626), (627, 609, 626, 643), (634, 633, 649, 650), (641, 640, 656, 657), (633, 632, 648, 649), (640, 639, 655, 656), (632, 631, 647, 648), (639, 638, 654, 655), (631, 630, 646, 647), (638, 637, 653, 654), (644, 643, 658, 659), (651, 650, 665, 666), (626, 657, 672, 642), (643, 626, 642, 658), (650, 649, 664, 665), (657, 656, 671, 672), (649, 648, 663, 664), (656, 655, 670, 671), (648, 647, 662, 663), (655, 654, 669, 670), (647, 646, 661, 662), (654, 653, 668, 669), (646, 645, 660, 661), (653, 652, 667, 668), (645, 644, 659, 660), (652, 651, 666, 667), (662, 661, 673), (669, 668, 673), (663, 662, 673), (670, 669, 673), (664, 663, 673), (671, 670, 673), (665, 664, 673), (672, 671, 673), (659, 658, 673), (666, 665, 673), (642, 672, 673), (660, 659, 673), (667, 666, 673), (661, 660, 673), (668, 667, 673), (658, 642, 673), (679, 690, 678), (686, 690, 685), (680, 690, 679), (687, 690, 686), (681, 690, 680), (688, 690, 687), (682, 690, 681), (689, 690, 688), (676, 690, 675), (683, 690, 682), (674, 690, 689), (677, 690, 676), (684, 690, 683), (678, 690, 677), (685, 690, 684), (675, 690, 674), (694, 693, 710, 711), (701, 700, 717, 718), (693, 692, 709, 710), (700, 699, 716, 717), (691, 706, 723, 708), (692, 691, 708, 709), (699, 698, 715, 716), (706, 705, 722, 723), (698, 697, 714, 715), (705, 704, 721, 722), (697, 696, 713, 714), (704, 703, 720, 721), (696, 695, 712, 713), (703, 702, 719, 720), (695, 694, 711, 712), (702, 701, 718, 719), (687, 686, 703, 704), (680, 679, 696, 697), (688, 687, 704, 705), (681, 680, 697, 698), (689, 688, 705, 706), (682, 681, 698, 699), (675, 674, 691, 692), (674, 689, 706, 691), (683, 682, 699, 700), (676, 675, 692, 693), (684, 683, 700, 701), (677, 676, 693, 694), (685, 684, 701, 702), (678, 677, 694, 695), (686, 685, 702, 703), (679, 678, 695, 696), (722, 721, 737, 738), (714, 713, 729, 730), (721, 720, 736, 737), (713, 712, 728, 729), (720, 719, 735, 736), (712, 711, 727, 728), (719, 718, 734, 735), (711, 710, 726, 727), (718, 717, 733, 734), (710, 709, 725, 726), (717, 716, 732, 733), (708, 723, 739, 707), (709, 708, 707, 725), (716, 715, 731, 732), (723, 722, 738, 739), (715, 714, 730, 731), (728, 727, 743, 744), (735, 734, 750, 751), (727, 726, 742, 743), (734, 733, 749, 750), (726, 725, 741, 742), (733, 732, 748, 749), (707, 739, 755, 724), (725, 707, 724, 741), (732, 731, 747, 748), (739, 738, 754, 755), (731, 730, 746, 747), (738, 737, 753, 754), (730, 729, 745, 746), (737, 736, 752, 753), (729, 728, 744, 745), (736, 735, 751, 752), (742, 741, 756, 757), (749, 748, 763, 764), (724, 755, 770, 740), (741, 724, 740, 756), (748, 747, 762, 763), (755, 754, 769, 770), (747, 746, 761, 762), (754, 753, 768, 769), (746, 745, 760, 761), (753, 752, 767, 768), (745, 744, 759, 760), (752, 751, 766, 767), (744, 743, 758, 759), (751, 750, 765, 766), (743, 742, 757, 758), (750, 749, 764, 765), (760, 759, 771), (767, 766, 771), (761, 760, 771), (768, 767, 771), (762, 761, 771), (769, 768, 771), (763, 762, 771), (770, 769, 771), (757, 756, 771), (764, 763, 771), (740, 770, 771), (758, 757, 771), (765, 764, 771), (759, 758, 771), (766, 765, 771), (756, 740, 771)])
_uv = me_cube_005.uv_layers.new(name='UVMap')
_uv.uv.foreach_set('vector', [0.5053, 0.8066, 0.4308, 0.8066, 0.4308, 0.726, 0.5053, 0.726, 0.5053, 0.6513, 0.4308, 0.6513, 0.4308, 0.612, 0.5053, 0.612, 0.08271, 0.3645, 0.1564, 0.3645, 0.1564, 0.5101, 0.08271, 0.5101, 0.5053, 0.8194, 0.4308, 0.8194, 0.4308, 0.8066, 0.5053, 0.8066, 0.5053, 0.6064, 0.4308, 0.6064, 0.4308, 0.5222, 0.5053, 0.5222, 0.7877, 0.9115, 0.7877, 0.9579, 0.7647, 0.9579, 0.7647, 0.9115, 0.7647, 0.9115, 0.7647, 0.9579, 0.7237, 0.9579, 0.7237, 0.9115, 0.6113, 0.9115, 0.6113, 0.9579, 0.3049, 0.9579, 0.3049, 0.9115, 0.7697, 0.05422, 0.7649, 0.08149, 0.7375, 0.1137, 0.6826, 0.1144, 0.6456, 0.07875, 0.6421, 0.05502, 0.3049, 0.9579, 0.2065, 0.9579, 0.2065, 0.9115, 0.3049, 0.9115, 0.2065, 0.9115, 0.2065, 0.9579, 0.05749, 0.9579, 0.05749, 0.9115, 0.889, 0.5705, 0.9627, 0.5705, 0.9627, 0.6125, 0.889, 0.6125, 0.889, 0.6125, 0.9627, 0.6125, 0.9627, 0.6586, 0.889, 0.6586, 0.6258, 0.1262, 0.6258, 0.1262, 0.2436, 0.1262, 0.2425, 0.1262, 0.2003, 0.1262, 0.2003, 0.1262, 0.1997, 0.2727, 0.1997, 0.2719, 0.1614, 0.318, 0.1614, 0.3163, 0.1824, 0.2773, 0.1824, 0.2784, 0.1824, 0.2784, 0.1824, 0.2773, 0.1996, 0.272, 0.1996, 0.2727, 0.1824, 0.2784, 0.1824, 0.2784, 0.1996, 0.2727, 0.1996, 0.2727, 0.1614, 0.318, 0.1614, 0.318, 0.1824, 0.2784, 0.1824, 0.2784, 0.8522, 0.6125, 0.889, 0.6125, 0.889, 0.6586, 0.8522, 0.6586, 0.8522, 0.5705, 0.889, 0.5705, 0.889, 0.6125, 0.8522, 0.6125, 0.1817, 0.8883, 0.2065, 0.8883, 0.2065, 0.9115, 0.1817, 0.9115, 0.2102, 0.8883, 0.2102, 0.9115, 0.2065, 0.9115, 0.2065, 0.8883, 0.2313, 0.8883, 0.2313, 0.9115, 0.2102, 0.9115, 0.2102, 0.8883, 0.2737, 0.8883, 0.2737, 0.9115, 0.2313, 0.9115, 0.2313, 0.8883, 0.3022, 0.8883, 0.3022, 0.9115, 0.2737, 0.9115, 0.2737, 0.8883, 0.3049, 0.8883, 0.3049, 0.9115, 0.3022, 0.9115, 0.3022, 0.8883, 0.6113, 0.8883, 0.6113, 0.9115, 0.3049, 0.9115, 0.3049, 0.8883, 0.6333, 0.8632, 0.6333, 0.9115, 0.63, 0.9115, 0.63, 0.8632, 0.6575, 0.8632, 0.6575, 0.9115, 0.6333, 0.9115, 0.6333, 0.8632, 0.6905, 0.8632, 0.6905, 0.9115, 0.6575, 0.9115, 0.6575, 0.8632, 0.7207, 0.8632, 0.7207, 0.9115, 0.6905, 0.9115, 0.6905, 0.8632, 0.7207, 0.8632, 0.7237, 0.8632, 0.7237, 0.9115, 0.7243, 0.9115, 0.7207, 0.9115, 0.7647, 0.8632, 0.7647, 0.9115, 0.7237, 0.9115, 0.7237, 0.8632, 0.7877, 0.8632, 0.7877, 0.9115, 0.7647, 0.9115, 0.7647, 0.8632, 0.5829, 0.6064, 0.5053, 0.6064, 0.5053, 0.5222, 0.5829, 0.5222, 0.5676, 0.8183, 0.5053, 0.8194, 0.5053, 0.8066, 0.572, 0.8064, 0.02681, 0.3653, 0.08271, 0.3645, 0.08271, 0.5101, 0.021, 0.5105, 0.5756, 0.6515, 0.5053, 0.6513, 0.5053, 0.612, 0.5829, 0.612, 0.572, 0.8064, 0.5053, 0.8066, 0.5053, 0.726, 0.5763, 0.7264, 0.9627, 0.5438, 0.9627, 0.5614, 0.889, 0.5612, 0.889, 0.5438, 0.2164, 0.08355, 0.1849, 0.1121, 0.1423, 0.1121, 0.1031, 0.07984, 0.09833, 0.04662, 0.2207, 0.04926, 0.1423, 0.1121, 0.0151, 0.1016, 0.1031, 0.07984, 0.9627, 0.6588, 0.9627, 0.9443, 0.8367, 0.9443, 0.8367, 0.6588, 0.9871, 0.1263, 0.9871, 0.3596, 0.2089, 0.3596, 0.2089, 0.1263, 0.03878, 0.9579, 0.03878, 0.8785, 0.6391, 0.8785, 0.6391, 0.9579, 0.956, 0.1262, 0.956, 0.1262, 0.6258, 0.1262, 0.6258, 0.1262, 0.63, 0.8632, 0.63, 0.9115, 0.6113, 0.9115, 0.6113, 0.8883, 0.63, 0.9115, 0.6298, 0.9579, 0.6113, 0.9579, 0.6113, 0.9115, 0.05749, 0.9115, 0.05749, 0.8883, 0.08335, 0.8883, 0.08335, 0.9115, 0.2425, 0.1262, 0.2436, 0.1262, 0.2003, 0.1262, 0.2003, 0.1262, 0.5763, 0.7243, 0.5053, 0.7239, 0.5053, 0.6513, 0.5756, 0.6515, 0.5053, 0.7239, 0.4308, 0.7239, 0.4308, 0.6513, 0.5053, 0.6513, 0.63, 0.8632, 0.6113, 0.8883, 0.6119, 0.8641, 0.2425, 0.1267, 0.2442, 0.05263, 0.2449, 0.05393, 0.2425, 0.1262, 0.2207, 0.04926, 0.2442, 0.05263, 0.2425, 0.1267, 0.2164, 0.08355, 0.2425, 0.1267, 0.2425, 0.1262, 0.2003, 0.1262, 0.2003, 0.1262, 0.2164, 0.08355, 0.2425, 0.1267, 0.2003, 0.1262, 0.1849, 0.1121, 0.09912, 0.0324, 0.1031, 0.07984, 0.0151, 0.1016, 0.04597, 0.0284, 0.01625, 0.03354, 0.04597, 0.0284, 0.0151, 0.1016, 0.0151, 0.1016, 0.1423, 0.1121, 0.1849, 0.1121, 0.2003, 0.1262, 0.2003, 0.2707, 0.2003, 0.1262, 0.2003, 0.1262, 0.1997, 0.2719, 0.04597, 0.2631, 0.2003, 0.2707, 0.1996, 0.272, 0.1824, 0.2773, 0.1614, 0.3163, 0.05111, 0.2728, 0.04597, 0.2631, 0.1824, 0.2773, 0.04597, 0.2631, 0.02882, 0.1985, 0.2003, 0.1262, 0.2003, 0.2707, 0.02368, 0.1968, 0.0196, 0.138, 0.01739, 0.1061, 0.2003, 0.1262, 0.986, 0.3894, 0.986, 0.4909, 0.2185, 0.4909, 0.2185, 0.3894, 0.1519, 0.56, 0.1519, 0.815, 0.03933, 0.815, 0.03933, 0.56, 0.7243, 0.9115, 0.7232, 0.9579, 0.6298, 0.9579, 0.63, 0.9115, 0.9293, 0.05422, 0.9245, 0.08149, 0.8971, 0.1137, 0.8422, 0.1144, 0.8052, 0.07875, 0.8018, 0.05502, 0.08705, 0.8883, 0.08705, 0.9115, 0.08335, 0.9115, 0.08335, 0.8883, 0.1082, 0.8883, 0.1082, 0.9115, 0.08705, 0.9115, 0.08705, 0.8883, 0.1505, 0.8883, 0.1505, 0.9115, 0.1082, 0.9115, 0.1082, 0.8883, 0.1791, 0.8883, 0.1791, 0.9115, 0.1505, 0.9115, 0.1505, 0.8883, 0.1817, 0.8883, 0.1817, 0.9115, 0.1791, 0.9115, 0.1791, 0.8883, 0.6456, 0.07875, 0.2425, 0.1262, 0.2449, 0.05393, 0.6421, 0.05502, 0.6456, 0.07875, 0.6826, 0.1144, 0.2425, 0.1262, 0.2425, 0.1262, 0.6826, 0.1144, 0.956, 0.1262, 0.6826, 0.1144, 0.7375, 0.1137, 0.956, 0.1262, 0.7649, 0.08149, 0.8052, 0.07875, 0.8422, 0.1144, 0.7375, 0.1137, 0.7697, 0.05422, 0.8018, 0.05502, 0.8052, 0.07875, 0.7649, 0.08149, 0.8971, 0.1137, 0.956, 0.1262, 0.7375, 0.1137, 0.8422, 0.1144, 0.8971, 0.1137, 0.9245, 0.08149, 0.956, 0.08847, 0.956, 0.1262, 0.956, 0.08847, 0.9245, 0.08149, 0.9293, 0.05422, 0.9629, 0.05422, 0.6916, 0.8121, 0.7269, 0.8191, 0.7269, 0.727, 0.7269, 0.6349, 0.6916, 0.6419, 0.7269, 0.727, 0.6617, 0.7921, 0.6916, 0.8121, 0.7269, 0.727, 0.7621, 0.6419, 0.7269, 0.6349, 0.7269, 0.727, 0.6418, 0.7622, 0.6617, 0.7921, 0.7269, 0.727, 0.792, 0.6619, 0.7621, 0.6419, 0.7269, 0.727, 0.6348, 0.727, 0.6418, 0.7622, 0.7269, 0.727, 0.812, 0.6917, 0.792, 0.6619, 0.7269, 0.727, 0.792, 0.7921, 0.812, 0.7622, 0.7269, 0.727, 0.6418, 0.6917, 0.6348, 0.727, 0.7269, 0.727, 0.819, 0.727, 0.812, 0.6917, 0.7269, 0.727, 0.7621, 0.8121, 0.792, 0.7921, 0.7269, 0.727, 0.6617, 0.6619, 0.6418, 0.6917, 0.7269, 0.727, 0.7269, 0.8191, 0.7621, 0.8121, 0.7269, 0.727, 0.6916, 0.6419, 0.6617, 0.6619, 0.7269, 0.727, 0.812, 0.7622, 0.819, 0.727, 0.7269, 0.727, 0.7642, 0.8132, 0.7518, 0.7832, 0.7721, 0.7696, 0.7951, 0.7926, 0.6604, 0.6579, 0.6834, 0.6809, 0.6698, 0.7012, 0.6398, 0.6888, 0.7951, 0.7926, 0.7721, 0.7696, 0.7857, 0.7492, 0.8158, 0.7617, 0.6398, 0.6888, 0.6698, 0.7012, 0.665, 0.7252, 0.6325, 0.7252, 0.823, 0.7252, 0.7905, 0.7252, 0.7857, 0.7012, 0.8158, 0.6888, 0.8158, 0.7617, 0.7857, 0.7492, 0.7905, 0.7252, 0.823, 0.7252, 0.6325, 0.7252, 0.665, 0.7252, 0.6698, 0.7492, 0.6398, 0.7617, 0.8158, 0.6888, 0.7857, 0.7012, 0.7721, 0.6809, 0.7951, 0.6579, 0.6398, 0.7617, 0.6698, 0.7492, 0.6834, 0.7696, 0.6604, 0.7926, 0.7951, 0.6579, 0.7721, 0.6809, 0.7518, 0.6673, 0.7642, 0.6372, 0.6604, 0.7926, 0.6834, 0.7696, 0.7038, 0.7832, 0.6913, 0.8132, 0.7642, 0.6372, 0.7518, 0.6673, 0.7278, 0.6625, 0.7278, 0.63, 0.6913, 0.8132, 0.7038, 0.7832, 0.7278, 0.788, 0.7278, 0.8205, 0.7278, 0.63, 0.7278, 0.6625, 0.7038, 0.6673, 0.6913, 0.6372, 0.7278, 0.8205, 0.7278, 0.788, 0.7518, 0.7832, 0.7642, 0.8132, 0.6913, 0.6372, 0.7038, 0.6673, 0.6834, 0.6809, 0.6604, 0.6579, 0.7642, 0.6372, 0.7642, 0.6372, 0.7278, 0.63, 0.7278, 0.63, 0.6604, 0.7926, 0.6604, 0.7926, 0.6913, 0.8132, 0.6913, 0.8132, 0.7951, 0.6579, 0.7951, 0.6579, 0.7642, 0.6372, 0.7642, 0.6372, 0.6398, 0.7617, 0.6398, 0.7617, 0.6604, 0.7926, 0.6604, 0.7926, 0.8158, 0.6888, 0.8158, 0.6888, 0.7951, 0.6579, 0.7951, 0.6579, 0.6325, 0.7252, 0.6325, 0.7252, 0.6398, 0.7617, 0.6398, 0.7617, 0.8158, 0.7617, 0.8158, 0.7617, 0.823, 0.7252, 0.823, 0.7252, 0.823, 0.7252, 0.823, 0.7252, 0.8158, 0.6888, 0.8158, 0.6888, 0.6398, 0.6888, 0.6398, 0.6888, 0.6325, 0.7252, 0.6325, 0.7252, 0.7951, 0.7926, 0.7951, 0.7926, 0.8158, 0.7617, 0.8158, 0.7617, 0.6604, 0.6579, 0.6604, 0.6579, 0.6398, 0.6888, 0.6398, 0.6888, 0.7642, 0.8132, 0.7642, 0.8132, 0.7951, 0.7926, 0.7951, 0.7926, 0.6913, 0.6372, 0.6913, 0.6372, 0.6604, 0.6579, 0.6604, 0.6579, 0.7278, 0.8205, 0.7278, 0.8205, 0.7642, 0.8132, 0.7642, 0.8132, 0.7278, 0.63, 0.7278, 0.63, 0.6913, 0.6372, 0.6913, 0.6372, 0.6913, 0.8132, 0.6913, 0.8132, 0.7278, 0.8205, 0.7278, 0.8205, 0.7721, 0.6809, 0.7626, 0.6904, 0.7466, 0.6797, 0.7518, 0.6673, 0.6834, 0.7696, 0.6929, 0.76, 0.7089, 0.7707, 0.7038, 0.7832, 0.7518, 0.6673, 0.7466, 0.6797, 0.7278, 0.676, 0.7278, 0.6625, 0.7038, 0.7832, 0.7089, 0.7707, 0.7278, 0.7745, 0.7278, 0.788, 0.7278, 0.6625, 0.7278, 0.676, 0.7089, 0.6797, 0.7038, 0.6673, 0.7278, 0.788, 0.7278, 0.7745, 0.7466, 0.7707, 0.7518, 0.7832, 0.7038, 0.6673, 0.7089, 0.6797, 0.6929, 0.6904, 0.6834, 0.6809, 0.7518, 0.7832, 0.7466, 0.7707, 0.7626, 0.76, 0.7721, 0.7696, 0.6834, 0.6809, 0.6929, 0.6904, 0.6823, 0.7064, 0.6698, 0.7012, 0.7721, 0.7696, 0.7626, 0.76, 0.7733, 0.7441, 0.7857, 0.7492, 0.6698, 0.7012, 0.6823, 0.7064, 0.6785, 0.7252, 0.665, 0.7252, 0.7905, 0.7252, 0.777, 0.7252, 0.7733, 0.7064, 0.7857, 0.7012, 0.7857, 0.7492, 0.7733, 0.7441, 0.777, 0.7252, 0.7905, 0.7252, 0.665, 0.7252, 0.6785, 0.7252, 0.6823, 0.7441, 0.6698, 0.7492, 0.7857, 0.7012, 0.7733, 0.7064, 0.7626, 0.6904, 0.7721, 0.6809, 0.6698, 0.7492, 0.6823, 0.7441, 0.6929, 0.76, 0.6834, 0.7696, 0.7278, 0.7745, 0.7278, 0.7386, 0.7329, 0.7376, 0.7466, 0.7707, 0.7089, 0.6797, 0.7226, 0.7129, 0.7183, 0.7158, 0.6929, 0.6904, 0.7466, 0.7707, 0.7329, 0.7376, 0.7372, 0.7347, 0.7626, 0.76, 0.6929, 0.6904, 0.7183, 0.7158, 0.7154, 0.7201, 0.6823, 0.7064, 0.7626, 0.76, 0.7372, 0.7347, 0.7401, 0.7303, 0.7733, 0.7441, 0.6823, 0.7064, 0.7154, 0.7201, 0.7144, 0.7252, 0.6785, 0.7252, 0.777, 0.7252, 0.7411, 0.7252, 0.7401, 0.7201, 0.7733, 0.7064, 0.7733, 0.7441, 0.7401, 0.7303, 0.7411, 0.7252, 0.777, 0.7252, 0.6785, 0.7252, 0.7144, 0.7252, 0.7154, 0.7303, 0.6823, 0.7441, 0.7733, 0.7064, 0.7401, 0.7201, 0.7372, 0.7158, 0.7626, 0.6904, 0.6823, 0.7441, 0.7154, 0.7303, 0.7183, 0.7347, 0.6929, 0.76, 0.7626, 0.6904, 0.7372, 0.7158, 0.7329, 0.7129, 0.7466, 0.6797, 0.6929, 0.76, 0.7183, 0.7347, 0.7226, 0.7376, 0.7089, 0.7707, 0.7466, 0.6797, 0.7329, 0.7129, 0.7278, 0.7119, 0.7278, 0.676, 0.7089, 0.7707, 0.7226, 0.7376, 0.7278, 0.7386, 0.7278, 0.7745, 0.7278, 0.676, 0.7278, 0.7119, 0.7226, 0.7129, 0.7089, 0.6797, 0.7372, 0.7347, 0.7372, 0.7347, 0.7401, 0.7303, 0.7401, 0.7303, 0.7154, 0.7201, 0.7154, 0.7201, 0.7144, 0.7252, 0.7144, 0.7252, 0.7411, 0.7252, 0.7411, 0.7252, 0.7401, 0.7201, 0.7401, 0.7201, 0.7401, 0.7303, 0.7401, 0.7303, 0.7411, 0.7252, 0.7411, 0.7252, 0.7144, 0.7252, 0.7144, 0.7252, 0.7154, 0.7303, 0.7154, 0.7303, 0.7401, 0.7201, 0.7401, 0.7201, 0.7372, 0.7158, 0.7372, 0.7158, 0.7154, 0.7303, 0.7154, 0.7303, 0.7183, 0.7347, 0.7183, 0.7347, 0.7372, 0.7158, 0.7372, 0.7158, 0.7329, 0.7129, 0.7329, 0.7129, 0.7183, 0.7347, 0.7183, 0.7347, 0.7226, 0.7376, 0.7226, 0.7376, 0.7329, 0.7129, 0.7329, 0.7129, 0.7278, 0.7119, 0.7278, 0.7119, 0.7226, 0.7376, 0.7226, 0.7376, 0.7278, 0.7386, 0.7278, 0.7386, 0.7278, 0.7119, 0.7278, 0.7119, 0.7226, 0.7129, 0.7226, 0.7129, 0.7278, 0.7386, 0.7278, 0.7386, 0.7329, 0.7376, 0.7329, 0.7376, 0.7226, 0.7129, 0.7226, 0.7129, 0.7183, 0.7158, 0.7183, 0.7158, 0.7329, 0.7376, 0.7329, 0.7376, 0.7372, 0.7347, 0.7372, 0.7347, 0.7183, 0.7158, 0.7183, 0.7158, 0.7154, 0.7201, 0.7154, 0.7201, 0.7226, 0.7376, 0.7278, 0.7252, 0.7278, 0.7386, 0.7278, 0.7119, 0.7278, 0.7252, 0.7226, 0.7129, 0.7183, 0.7347, 0.7278, 0.7252, 0.7226, 0.7376, 0.7329, 0.7129, 0.7278, 0.7252, 0.7278, 0.7119, 0.7154, 0.7303, 0.7278, 0.7252, 0.7183, 0.7347, 0.7372, 0.7158, 0.7278, 0.7252, 0.7329, 0.7129, 0.7144, 0.7252, 0.7278, 0.7252, 0.7154, 0.7303, 0.7401, 0.7201, 0.7278, 0.7252, 0.7372, 0.7158, 0.7372, 0.7347, 0.7278, 0.7252, 0.7401, 0.7303, 0.7154, 0.7201, 0.7278, 0.7252, 0.7144, 0.7252, 0.7411, 0.7252, 0.7278, 0.7252, 0.7401, 0.7201, 0.7329, 0.7376, 0.7278, 0.7252, 0.7372, 0.7347, 0.7183, 0.7158, 0.7278, 0.7252, 0.7154, 0.7201, 0.7278, 0.7386, 0.7278, 0.7252, 0.7329, 0.7376, 0.7226, 0.7129, 0.7278, 0.7252, 0.7183, 0.7158, 0.7401, 0.7303, 0.7278, 0.7252, 0.7411, 0.7252, 0.6923, 0.8121, 0.7276, 0.8191, 0.7276, 0.727, 0.7276, 0.6349, 0.6923, 0.6419, 0.7276, 0.727, 0.6624, 0.7921, 0.6923, 0.8121, 0.7276, 0.727, 0.7628, 0.6419, 0.7276, 0.6349, 0.7276, 0.727, 0.6425, 0.7622, 0.6624, 0.7921, 0.7276, 0.727, 0.7927, 0.6619, 0.7628, 0.6419, 0.7276, 0.727, 0.6355, 0.727, 0.6425, 0.7622, 0.7276, 0.727, 0.8127, 0.6917, 0.7927, 0.6619, 0.7276, 0.727, 0.8447, 0.08793, 0.8447, 0.08793, 0.8447, 0.08793, 0.6425, 0.6917, 0.6355, 0.727, 0.7276, 0.727, 0.8197, 0.727, 0.8127, 0.6917, 0.7276, 0.727, 0.7628, 0.8121, 0.7927, 0.7921, 0.7276, 0.727, 0.6624, 0.6619, 0.6425, 0.6917, 0.7276, 0.727, 0.7276, 0.8191, 0.7628, 0.8121, 0.7276, 0.727, 0.6923, 0.6419, 0.6624, 0.6619, 0.7276, 0.727, 0.8127, 0.7622, 0.8197, 0.727, 0.7276, 0.727, 0.765, 0.8132, 0.7525, 0.7832, 0.7729, 0.7696, 0.7959, 0.7926, 0.6612, 0.6579, 0.6842, 0.6809, 0.6706, 0.7012, 0.6405, 0.6888, 0.7959, 0.7926, 0.7729, 0.7696, 0.7865, 0.7492, 0.8165, 0.7617, 0.6405, 0.6888, 0.6706, 0.7012, 0.6658, 0.7252, 0.6333, 0.7252, 0.8238, 0.7252, 0.7913, 0.7252, 0.7865, 0.7012, 0.8165, 0.6888, 0.8165, 0.7617, 0.7865, 0.7492, 0.7913, 0.7252, 0.8238, 0.7252, 0.6333, 0.7252, 0.6658, 0.7252, 0.6706, 0.7492, 0.6405, 0.7617, 0.8165, 0.6888, 0.7865, 0.7012, 0.7729, 0.6809, 0.7959, 0.6579, 0.6405, 0.7617, 0.6706, 0.7492, 0.6842, 0.7696, 0.6612, 0.7926, 0.7959, 0.6579, 0.7729, 0.6809, 0.7525, 0.6673, 0.765, 0.6372, 0.6612, 0.7926, 0.6842, 0.7696, 0.7045, 0.7832, 0.6921, 0.8132, 0.765, 0.6372, 0.7525, 0.6673, 0.7285, 0.6625, 0.7285, 0.63, 0.6921, 0.8132, 0.7045, 0.7832, 0.7285, 0.788, 0.7285, 0.8205, 0.7285, 0.63, 0.7285, 0.6625, 0.7045, 0.6673, 0.6921, 0.6372, 0.7285, 0.8205, 0.7285, 0.788, 0.7525, 0.7832, 0.765, 0.8132, 0.6921, 0.6372, 0.7045, 0.6673, 0.6842, 0.6809, 0.6612, 0.6579, 0.765, 0.6372, 0.765, 0.6372, 0.7285, 0.63, 0.7285, 0.63, 0.6612, 0.7926, 0.6612, 0.7926, 0.6921, 0.8132, 0.6921, 0.8132, 0.7959, 0.6579, 0.7959, 0.6579, 0.765, 0.6372, 0.765, 0.6372, 0.6405, 0.7617, 0.6405, 0.7617, 0.6612, 0.7926, 0.6612, 0.7926, 0.8165, 0.6888, 0.8165, 0.6888, 0.7959, 0.6579, 0.7959, 0.6579, 0.6333, 0.7252, 0.6333, 0.7252, 0.6405, 0.7617, 0.6405, 0.7617, 0.8165, 0.7617, 0.8165, 0.7617, 0.8238, 0.7252, 0.8238, 0.7252, 0.8238, 0.7252, 0.8238, 0.7252, 0.8165, 0.6888, 0.8165, 0.6888, 0.6405, 0.6888, 0.6405, 0.6888, 0.6333, 0.7252, 0.6333, 0.7252, 0.7959, 0.7926, 0.7959, 0.7926, 0.8165, 0.7617, 0.8165, 0.7617, 0.6612, 0.6579, 0.6612, 0.6579, 0.6405, 0.6888, 0.6405, 0.6888, 0.765, 0.8132, 0.765, 0.8132, 0.7959, 0.7926, 0.7959, 0.7926, 0.6921, 0.6372, 0.6921, 0.6372, 0.6612, 0.6579, 0.6612, 0.6579, 0.7285, 0.8205, 0.7285, 0.8205, 0.765, 0.8132, 0.765, 0.8132, 0.7285, 0.63, 0.7285, 0.63, 0.6921, 0.6372, 0.6921, 0.6372, 0.6921, 0.8132, 0.6921, 0.8132, 0.7285, 0.8205, 0.7285, 0.8205, 0.7729, 0.6809, 0.7634, 0.6904, 0.7474, 0.6797, 0.7525, 0.6673, 0.6842, 0.7696, 0.6937, 0.76, 0.7097, 0.7707, 0.7045, 0.7832, 0.7525, 0.6673, 0.7474, 0.6797, 0.7285, 0.676, 0.7285, 0.6625, 0.7045, 0.7832, 0.7097, 0.7707, 0.7285, 0.7745, 0.7285, 0.788, 0.7285, 0.6625, 0.7285, 0.676, 0.7097, 0.6797, 0.7045, 0.6673, 0.7285, 0.788, 0.7285, 0.7745, 0.7474, 0.7707, 0.7525, 0.7832, 0.7045, 0.6673, 0.7097, 0.6797, 0.6937, 0.6904, 0.6842, 0.6809, 0.7525, 0.7832, 0.7474, 0.7707, 0.7634, 0.76, 0.7729, 0.7696, 0.6842, 0.6809, 0.6937, 0.6904, 0.683, 0.7064, 0.6706, 0.7012, 0.7729, 0.7696, 0.7634, 0.76, 0.774, 0.7441, 0.7865, 0.7492, 0.6706, 0.7012, 0.683, 0.7064, 0.6793, 0.7252, 0.6658, 0.7252, 0.7913, 0.7252, 0.7778, 0.7252, 0.774, 0.7064, 0.7865, 0.7012, 0.7865, 0.7492, 0.774, 0.7441, 0.7778, 0.7252, 0.7913, 0.7252, 0.6658, 0.7252, 0.6793, 0.7252, 0.683, 0.7441, 0.6706, 0.7492, 0.7865, 0.7012, 0.774, 0.7064, 0.7634, 0.6904, 0.7729, 0.6809, 0.6706, 0.7492, 0.683, 0.7441, 0.6937, 0.76, 0.6842, 0.7696, 0.7285, 0.7745, 0.7285, 0.7386, 0.7336, 0.7376, 0.7474, 0.7707, 0.7097, 0.6797, 0.7234, 0.7129, 0.7191, 0.7158, 0.6937, 0.6904, 0.7474, 0.7707, 0.7336, 0.7376, 0.738, 0.7347, 0.7634, 0.76, 0.6937, 0.6904, 0.7191, 0.7158, 0.7162, 0.7201, 0.683, 0.7064, 0.7634, 0.76, 0.738, 0.7347, 0.7409, 0.7303, 0.774, 0.7441, 0.683, 0.7064, 0.7162, 0.7201, 0.7152, 0.7252, 0.6793, 0.7252, 0.7778, 0.7252, 0.7419, 0.7252, 0.7409, 0.7201, 0.774, 0.7064, 0.774, 0.7441, 0.7409, 0.7303, 0.7419, 0.7252, 0.7778, 0.7252, 0.6793, 0.7252, 0.7152, 0.7252, 0.7162, 0.7303, 0.683, 0.7441, 0.774, 0.7064, 0.7409, 0.7201, 0.738, 0.7158, 0.7634, 0.6904, 0.683, 0.7441, 0.7162, 0.7303, 0.7191, 0.7347, 0.6937, 0.76, 0.7634, 0.6904, 0.738, 0.7158, 0.7336, 0.7129, 0.7474, 0.6797, 0.6937, 0.76, 0.7191, 0.7347, 0.7234, 0.7376, 0.7097, 0.7707, 0.7474, 0.6797, 0.7336, 0.7129, 0.7285, 0.7119, 0.7285, 0.676, 0.7097, 0.7707, 0.7234, 0.7376, 0.7285, 0.7386, 0.7285, 0.7745, 0.7285, 0.676, 0.7285, 0.7119, 0.7234, 0.7129, 0.7097, 0.6797, 0.738, 0.7347, 0.738, 0.7347, 0.7409, 0.7303, 0.7409, 0.7303, 0.7162, 0.7201, 0.7162, 0.7201, 0.7152, 0.7252, 0.7152, 0.7252, 0.7419, 0.7252, 0.7419, 0.7252, 0.7409, 0.7201, 0.7409, 0.7201, 0.7409, 0.7303, 0.7409, 0.7303, 0.7419, 0.7252, 0.7419, 0.7252, 0.7152, 0.7252, 0.7152, 0.7252, 0.7162, 0.7303, 0.7162, 0.7303, 0.7409, 0.7201, 0.7409, 0.7201, 0.738, 0.7158, 0.738, 0.7158, 0.7162, 0.7303, 0.7162, 0.7303, 0.7191, 0.7347, 0.7191, 0.7347, 0.738, 0.7158, 0.738, 0.7158, 0.7336, 0.7129, 0.7336, 0.7129, 0.7191, 0.7347, 0.7191, 0.7347, 0.7234, 0.7376, 0.7234, 0.7376, 0.7336, 0.7129, 0.7336, 0.7129, 0.7285, 0.7119, 0.7285, 0.7119, 0.7234, 0.7376, 0.7234, 0.7376, 0.7285, 0.7386, 0.7285, 0.7386, 0.7285, 0.7119, 0.7285, 0.7119, 0.7234, 0.7129, 0.7234, 0.7129, 0.7285, 0.7386, 0.7285, 0.7386, 0.7336, 0.7376, 0.7336, 0.7376, 0.7234, 0.7129, 0.7234, 0.7129, 0.7191, 0.7158, 0.7191, 0.7158, 0.7336, 0.7376, 0.7336, 0.7376, 0.738, 0.7347, 0.738, 0.7347, 0.7191, 0.7158, 0.7191, 0.7158, 0.7162, 0.7201, 0.7162, 0.7201, 0.7234, 0.7376, 0.7285, 0.7252, 0.7285, 0.7386, 0.7285, 0.7119, 0.7285, 0.7252, 0.7234, 0.7129, 0.7191, 0.7347, 0.7285, 0.7252, 0.7234, 0.7376, 0.7336, 0.7129, 0.7285, 0.7252, 0.7285, 0.7119, 0.7162, 0.7303, 0.7285, 0.7252, 0.7191, 0.7347, 0.738, 0.7158, 0.7285, 0.7252, 0.7336, 0.7129, 0.7152, 0.7252, 0.7285, 0.7252, 0.7162, 0.7303, 0.7409, 0.7201, 0.7285, 0.7252, 0.738, 0.7158, 0.738, 0.7347, 0.7285, 0.7252, 0.7409, 0.7303, 0.7162, 0.7201, 0.7285, 0.7252, 0.7152, 0.7252, 0.7419, 0.7252, 0.7285, 0.7252, 0.7409, 0.7201, 0.7336, 0.7376, 0.7285, 0.7252, 0.738, 0.7347, 0.7191, 0.7158, 0.7285, 0.7252, 0.7162, 0.7201, 0.7285, 0.7386, 0.7285, 0.7252, 0.7336, 0.7376, 0.7234, 0.7129, 0.7285, 0.7252, 0.7191, 0.7158, 0.7409, 0.7303, 0.7285, 0.7252, 0.7419, 0.7252, 0.692, 0.8121, 0.7272, 0.8191, 0.7272, 0.727, 0.7269, 0.6352, 0.692, 0.6419, 0.7272, 0.727, 0.6621, 0.7921, 0.692, 0.8121, 0.7272, 0.727, 0.7625, 0.6419, 0.7269, 0.6352, 0.7272, 0.727, 0.6421, 0.7622, 0.6621, 0.7921, 0.7272, 0.727, 0.7924, 0.6619, 0.7625, 0.6419, 0.7272, 0.727, 0.6351, 0.727, 0.6421, 0.7622, 0.7272, 0.727, 0.8123, 0.6917, 0.7924, 0.6619, 0.7272, 0.727, 0.7924, 0.7921, 0.8123, 0.7622, 0.7272, 0.727, 0.6421, 0.6917, 0.6351, 0.727, 0.7272, 0.727, 0.8193, 0.727, 0.8123, 0.6917, 0.7272, 0.727, 0.7625, 0.8121, 0.7924, 0.7921, 0.7272, 0.727, 0.6621, 0.6619, 0.6421, 0.6917, 0.7272, 0.727, 0.7272, 0.8191, 0.7625, 0.8121, 0.7272, 0.727, 0.692, 0.6419, 0.6621, 0.6619, 0.7272, 0.727, 0.8123, 0.7622, 0.8193, 0.727, 0.7272, 0.727, 0.7651, 0.8132, 0.7527, 0.7832, 0.7731, 0.7696, 0.7961, 0.7926, 0.6613, 0.6579, 0.6843, 0.6809, 0.6707, 0.7012, 0.6407, 0.6888, 0.7961, 0.7926, 0.7731, 0.7696, 0.7867, 0.7492, 0.8167, 0.7617, 0.6407, 0.6888, 0.6707, 0.7012, 0.666, 0.7252, 0.6335, 0.7252, 0.8239, 0.7252, 0.7914, 0.7252, 0.7867, 0.7012, 0.8167, 0.6888, 0.8167, 0.7617, 0.7867, 0.7492, 0.7914, 0.7252, 0.8239, 0.7252, 0.6335, 0.7252, 0.666, 0.7252, 0.6707, 0.7492, 0.6407, 0.7617, 0.8167, 0.6888, 0.7867, 0.7012, 0.7731, 0.6809, 0.7961, 0.6579, 0.6407, 0.7617, 0.6707, 0.7492, 0.6843, 0.7696, 0.6613, 0.7926, 0.7961, 0.6579, 0.7731, 0.6809, 0.7527, 0.6673, 0.7651, 0.6372, 0.6613, 0.7926, 0.6843, 0.7696, 0.7047, 0.7832, 0.6923, 0.8132, 0.7651, 0.6372, 0.7527, 0.6673, 0.7287, 0.6625, 0.7287, 0.63, 0.6923, 0.8132, 0.7047, 0.7832, 0.7287, 0.788, 0.7287, 0.8205, 0.7287, 0.63, 0.7287, 0.6625, 0.7047, 0.6673, 0.6923, 0.6372, 0.7287, 0.8205, 0.7287, 0.788, 0.7527, 0.7832, 0.7651, 0.8132, 0.6923, 0.6372, 0.7047, 0.6673, 0.6843, 0.6809, 0.6613, 0.6579, 0.7651, 0.6372, 0.7651, 0.6372, 0.7287, 0.63, 0.7283, 0.6303, 0.6613, 0.7926, 0.6613, 0.7926, 0.6923, 0.8132, 0.6923, 0.8132, 0.7961, 0.6579, 0.7961, 0.6579, 0.7651, 0.6372, 0.7651, 0.6372, 0.6407, 0.7617, 0.6407, 0.7617, 0.6613, 0.7926, 0.6613, 0.7926, 0.8167, 0.6888, 0.8167, 0.6888, 0.7961, 0.6579, 0.7961, 0.6579, 0.6335, 0.7252, 0.6335, 0.7252, 0.6407, 0.7617, 0.6407, 0.7617, 0.8167, 0.7617, 0.8167, 0.7617, 0.8239, 0.7252, 0.8239, 0.7252, 0.8239, 0.7252, 0.8239, 0.7252, 0.8167, 0.6888, 0.8167, 0.6888, 0.6407, 0.6888, 0.6407, 0.6888, 0.6335, 0.7252, 0.6335, 0.7252, 0.7961, 0.7926, 0.7961, 0.7926, 0.8167, 0.7617, 0.8167, 0.7617, 0.6613, 0.6579, 0.6613, 0.6579, 0.6407, 0.6888, 0.6407, 0.6888, 0.7651, 0.8132, 0.7651, 0.8132, 0.7961, 0.7926, 0.7961, 0.7926, 0.6923, 0.6372, 0.6923, 0.6372, 0.6613, 0.6579, 0.6613, 0.6579, 0.7287, 0.8205, 0.7287, 0.8205, 0.7651, 0.8132, 0.7651, 0.8132, 0.7283, 0.6303, 0.7287, 0.63, 0.6923, 0.6372, 0.6923, 0.6372, 0.6923, 0.8132, 0.6923, 0.8132, 0.7287, 0.8205, 0.7287, 0.8205, 0.7731, 0.6809, 0.7635, 0.6904, 0.7475, 0.6797, 0.7527, 0.6673, 0.6843, 0.7696, 0.6939, 0.76, 0.7099, 0.7707, 0.7047, 0.7832, 0.7527, 0.6673, 0.7475, 0.6797, 0.7287, 0.676, 0.7287, 0.6625, 0.7047, 0.7832, 0.7099, 0.7707, 0.7287, 0.7745, 0.7287, 0.788, 0.7287, 0.6625, 0.7287, 0.676, 0.7099, 0.6797, 0.7047, 0.6673, 0.7287, 0.788, 0.7287, 0.7745, 0.7475, 0.7707, 0.7527, 0.7832, 0.7047, 0.6673, 0.7099, 0.6797, 0.6939, 0.6904, 0.6843, 0.6809, 0.7527, 0.7832, 0.7475, 0.7707, 0.7635, 0.76, 0.7731, 0.7696, 0.6843, 0.6809, 0.6939, 0.6904, 0.6832, 0.7064, 0.6707, 0.7012, 0.7731, 0.7696, 0.7635, 0.76, 0.7742, 0.7441, 0.7867, 0.7492, 0.6707, 0.7012, 0.6832, 0.7064, 0.6794, 0.7252, 0.666, 0.7252, 0.7914, 0.7252, 0.778, 0.7252, 0.7742, 0.7064, 0.7867, 0.7012, 0.7867, 0.7492, 0.7742, 0.7441, 0.778, 0.7252, 0.7914, 0.7252, 0.666, 0.7252, 0.6794, 0.7252, 0.6832, 0.7441, 0.6707, 0.7492, 0.7867, 0.7012, 0.7742, 0.7064, 0.7635, 0.6904, 0.7731, 0.6809, 0.6707, 0.7492, 0.6832, 0.7441, 0.6939, 0.76, 0.6843, 0.7696, 0.7287, 0.7745, 0.7287, 0.7386, 0.7338, 0.7376, 0.7475, 0.7707, 0.7099, 0.6797, 0.7236, 0.7129, 0.7192, 0.7158, 0.6939, 0.6904, 0.7475, 0.7707, 0.7338, 0.7376, 0.7382, 0.7347, 0.7635, 0.76, 0.6939, 0.6904, 0.7192, 0.7158, 0.7164, 0.7201, 0.6832, 0.7064, 0.7635, 0.76, 0.7382, 0.7347, 0.741, 0.7303, 0.7742, 0.7441, 0.6832, 0.7064, 0.7164, 0.7201, 0.7153, 0.7252, 0.6794, 0.7252, 0.778, 0.7252, 0.7421, 0.7252, 0.741, 0.7201, 0.7742, 0.7064, 0.7742, 0.7441, 0.741, 0.7303, 0.7421, 0.7252, 0.778, 0.7252, 0.6794, 0.7252, 0.7153, 0.7252, 0.7164, 0.7303, 0.6832, 0.7441, 0.7742, 0.7064, 0.741, 0.7201, 0.7382, 0.7158, 0.7635, 0.6904, 0.6832, 0.7441, 0.7164, 0.7303, 0.7192, 0.7347, 0.6939, 0.76, 0.7635, 0.6904, 0.7382, 0.7158, 0.7338, 0.7129, 0.7475, 0.6797, 0.6939, 0.76, 0.7192, 0.7347, 0.7236, 0.7376, 0.7099, 0.7707, 0.7475, 0.6797, 0.7338, 0.7129, 0.7287, 0.7119, 0.7287, 0.676, 0.7099, 0.7707, 0.7236, 0.7376, 0.7287, 0.7386, 0.7287, 0.7745, 0.7287, 0.676, 0.7287, 0.7119, 0.7236, 0.7129, 0.7099, 0.6797, 0.7382, 0.7347, 0.7382, 0.7347, 0.741, 0.7303, 0.741, 0.7303, 0.7164, 0.7201, 0.7164, 0.7201, 0.7153, 0.7252, 0.7153, 0.7252, 0.7421, 0.7252, 0.7421, 0.7252, 0.741, 0.7201, 0.741, 0.7201, 0.741, 0.7303, 0.741, 0.7303, 0.7421, 0.7252, 0.7421, 0.7252, 0.7153, 0.7252, 0.7153, 0.7252, 0.7164, 0.7303, 0.7164, 0.7303, 0.741, 0.7201, 0.741, 0.7201, 0.7382, 0.7158, 0.7382, 0.7158, 0.7164, 0.7303, 0.7164, 0.7303, 0.7192, 0.7347, 0.7192, 0.7347, 0.7382, 0.7158, 0.7382, 0.7158, 0.7338, 0.7129, 0.7338, 0.7129, 0.7192, 0.7347, 0.7192, 0.7347, 0.7236, 0.7376, 0.7236, 0.7376, 0.7338, 0.7129, 0.7338, 0.7129, 0.7287, 0.7119, 0.7287, 0.7119, 0.7236, 0.7376, 0.7236, 0.7376, 0.7287, 0.7386, 0.7287, 0.7386, 0.7287, 0.7119, 0.7287, 0.7119, 0.7236, 0.7129, 0.7236, 0.7129, 0.7287, 0.7386, 0.7287, 0.7386, 0.7338, 0.7376, 0.7338, 0.7376, 0.7236, 0.7129, 0.7236, 0.7129, 0.7192, 0.7158, 0.7192, 0.7158, 0.7338, 0.7376, 0.7338, 0.7376, 0.7382, 0.7347, 0.7382, 0.7347, 0.7192, 0.7158, 0.7192, 0.7158, 0.7164, 0.7201, 0.7164, 0.7201, 0.7236, 0.7376, 0.7287, 0.7252, 0.7287, 0.7386, 0.7287, 0.7119, 0.7287, 0.7252, 0.7236, 0.7129, 0.7192, 0.7347, 0.7287, 0.7252, 0.7236, 0.7376, 0.7338, 0.7129, 0.7287, 0.7252, 0.7287, 0.7119, 0.7164, 0.7303, 0.7287, 0.7252, 0.7192, 0.7347, 0.7382, 0.7158, 0.7287, 0.7252, 0.7338, 0.7129, 0.7153, 0.7252, 0.7287, 0.7252, 0.7164, 0.7303, 0.741, 0.7201, 0.7287, 0.7252, 0.7382, 0.7158, 0.7382, 0.7347, 0.7287, 0.7252, 0.741, 0.7303, 0.7164, 0.7201, 0.7287, 0.7252, 0.7153, 0.7252, 0.7421, 0.7252, 0.7287, 0.7252, 0.741, 0.7201, 0.7338, 0.7376, 0.7287, 0.7252, 0.7382, 0.7347, 0.7192, 0.7158, 0.7287, 0.7252, 0.7164, 0.7201, 0.7287, 0.7386, 0.7287, 0.7252, 0.7338, 0.7376, 0.7236, 0.7129, 0.7287, 0.7252, 0.7192, 0.7158, 0.741, 0.7303, 0.7287, 0.7252, 0.7421, 0.7252, 0.356, 0.8066, 0.356, 0.726, 0.4305, 0.726, 0.4305, 0.8066, 0.356, 0.6513, 0.356, 0.612, 0.4305, 0.612, 0.4305, 0.6513, 0.08271, 0.3645, 0.08271, 0.5101, 0.1564, 0.5101, 0.1564, 0.3645, 0.356, 0.8194, 0.356, 0.8066, 0.4305, 0.8066, 0.4305, 0.8194, 0.356, 0.6064, 0.356, 0.5222, 0.4305, 0.5222, 0.4305, 0.6064, 0.7877, 0.9115, 0.7647, 0.9115, 0.7647, 0.9579, 0.7877, 0.9579, 0.7647, 0.9115, 0.7237, 0.9115, 0.7237, 0.9579, 0.7647, 0.9579, 0.6113, 0.9115, 0.3049, 0.9115, 0.3049, 0.9579, 0.6113, 0.9579, 0.7697, 0.05422, 0.6421, 0.05502, 0.6456, 0.07875, 0.6826, 0.1144, 0.7375, 0.1137, 0.7649, 0.08149, 0.3049, 0.9579, 0.3049, 0.9115, 0.2065, 0.9115, 0.2065, 0.9579, 0.2065, 0.9115, 0.05749, 0.9115, 0.05749, 0.9579, 0.2065, 0.9579, 0.889, 0.5705, 0.889, 0.6125, 0.9627, 0.6125, 0.9627, 0.5705, 0.889, 0.6125, 0.889, 0.6586, 0.9627, 0.6586, 0.9627, 0.6125, 0.6258, 0.1262, 0.2425, 0.1262, 0.2436, 0.1262, 0.6258, 0.1262, 0.2003, 0.1262, 0.1997, 0.2719, 0.1997, 0.2727, 0.2003, 0.1262, 0.1614, 0.318, 0.1824, 0.2784, 0.1824, 0.2773, 0.1614, 0.3163, 0.1824, 0.2784, 0.1996, 0.2727, 0.1996, 0.272, 0.1824, 0.2773, 0.1824, 0.2784, 0.1996, 0.2727, 0.1996, 0.2727, 0.1824, 0.2784, 0.1614, 0.318, 0.1824, 0.2784, 0.1824, 0.2784, 0.1614, 0.318, 0.8522, 0.6125, 0.8522, 0.6586, 0.889, 0.6586, 0.889, 0.6125, 0.8522, 0.5705, 0.8522, 0.6125, 0.889, 0.6125, 0.889, 0.5705, 0.1817, 0.8883, 0.1817, 0.9115, 0.2065, 0.9115, 0.2065, 0.8883, 0.2102, 0.8883, 0.2065, 0.8883, 0.2065, 0.9115, 0.2102, 0.9115, 0.2313, 0.8883, 0.2102, 0.8883, 0.2102, 0.9115, 0.2313, 0.9115, 0.2737, 0.8883, 0.2313, 0.8883, 0.2313, 0.9115, 0.2737, 0.9115, 0.3022, 0.8883, 0.2737, 0.8883, 0.2737, 0.9115, 0.3022, 0.9115, 0.3049, 0.8883, 0.3022, 0.8883, 0.3022, 0.9115, 0.3049, 0.9115, 0.6113, 0.8883, 0.3049, 0.8883, 0.3049, 0.9115, 0.6113, 0.9115, 0.6333, 0.8632, 0.63, 0.8632, 0.63, 0.9115, 0.6333, 0.9115, 0.6575, 0.8632, 0.6333, 0.8632, 0.6333, 0.9115, 0.6575, 0.9115, 0.6905, 0.8632, 0.6575, 0.8632, 0.6575, 0.9115, 0.6905, 0.9115, 0.7207, 0.8632, 0.6905, 0.8632, 0.6905, 0.9115, 0.7207, 0.9115, 0.7207, 0.8632, 0.7207, 0.9115, 0.7243, 0.9115, 0.7237, 0.9115, 0.7237, 0.8632, 0.7647, 0.8632, 0.7237, 0.8632, 0.7237, 0.9115, 0.7647, 0.9115, 0.7877, 0.8632, 0.7647, 0.8632, 0.7647, 0.9115, 0.7877, 0.9115, 0.2785, 0.6064, 0.2785, 0.5222, 0.356, 0.5222, 0.356, 0.6064, 0.2937, 0.8183, 0.2893, 0.8064, 0.356, 0.8066, 0.356, 0.8194, 0.02681, 0.3653, 0.021, 0.5105, 0.08271, 0.5101, 0.08271, 0.3645, 0.2857, 0.6515, 0.2785, 0.612, 0.356, 0.612, 0.356, 0.6513, 0.2893, 0.8064, 0.285, 0.7264, 0.356, 0.726, 0.356, 0.8066, 0.9627, 0.5438, 0.889, 0.5438, 0.889, 0.5612, 0.9627, 0.5614, 0.2164, 0.08355, 0.2207, 0.04926, 0.09833, 0.04662, 0.1031, 0.07984, 0.1423, 0.1121, 0.1849, 0.1121, 0.1423, 0.1121, 0.1031, 0.07984, 0.0151, 0.1016, 0.9627, 0.6588, 0.8367, 0.6588, 0.8367, 0.9443, 0.9627, 0.9443, 0.2089, 0.1263, 0.9871, 0.1263, 0.9871, 0.3596, 0.2089, 0.3596, 0.03878, 0.9579, 0.6391, 0.9579, 0.6391, 0.8785, 0.03878, 0.8785, 0.956, 0.1262, 0.6258, 0.1262, 0.6258, 0.1262, 0.956, 0.1262, 0.63, 0.8632, 0.6113, 0.8883, 0.6113, 0.9115, 0.63, 0.9115, 0.63, 0.9115, 0.6113, 0.9115, 0.6113, 0.9579, 0.6298, 0.9579, 0.05749, 0.9115, 0.08335, 0.9115, 0.08335, 0.8883, 0.05749, 0.8883, 0.2425, 0.1262, 0.2003, 0.1262, 0.2003, 0.1262, 0.2436, 0.1262, 0.285, 0.7243, 0.2857, 0.6515, 0.356, 0.6513, 0.356, 0.7239, 0.356, 0.7239, 0.356, 0.6513, 0.4305, 0.6513, 0.4305, 0.7239, 0.63, 0.8632, 0.6119, 0.8641, 0.6113, 0.8883, 0.2425, 0.1267, 0.2425, 0.1262, 0.2449, 0.05393, 0.2442, 0.05263, 0.2207, 0.04926, 0.2164, 0.08355, 0.2425, 0.1267, 0.2442, 0.05263, 0.2425, 0.1267, 0.2003, 0.1262, 0.2003, 0.1262, 0.2425, 0.1262, 0.2164, 0.08355, 0.1849, 0.1121, 0.2003, 0.1262, 0.2425, 0.1267, 0.09912, 0.0324, 0.04597, 0.0284, 0.0151, 0.1016, 0.1031, 0.07984, 0.01625, 0.03354, 0.0151, 0.1016, 0.04597, 0.0284, 0.01739, 0.1061, 0.2003, 0.1262, 0.1849, 0.1121, 0.1423, 0.1121, 0.2003, 0.2707, 0.1997, 0.2719, 0.2003, 0.1262, 0.2003, 0.1262, 0.04597, 0.2631, 0.1824, 0.2773, 0.1996, 0.272, 0.2003, 0.2707, 0.1614, 0.3163, 0.1824, 0.2773, 0.04597, 0.2631, 0.05111, 0.2728, 0.04597, 0.2631, 0.2003, 0.2707, 0.2003, 0.1262, 0.02882, 0.1985, 0.02368, 0.1968, 0.2003, 0.1262, 0.01739, 0.1061, 0.0196, 0.138, 0.986, 0.3894, 0.2185, 0.3894, 0.2185, 0.4909, 0.986, 0.4909, 0.1519, 0.56, 0.03933, 0.56, 0.03933, 0.815, 0.1519, 0.815, 0.7243, 0.9115, 0.63, 0.9115, 0.6298, 0.9579, 0.7232, 0.9579, 0.9293, 0.05422, 0.8018, 0.05502, 0.8052, 0.07875, 0.8422, 0.1144, 0.8971, 0.1137, 0.9245, 0.08149, 0.08705, 0.8883, 0.08335, 0.8883, 0.08335, 0.9115, 0.08705, 0.9115, 0.1082, 0.8883, 0.08705, 0.8883, 0.08705, 0.9115, 0.1082, 0.9115, 0.1505, 0.8883, 0.1082, 0.8883, 0.1082, 0.9115, 0.1505, 0.9115, 0.1791, 0.8883, 0.1505, 0.8883, 0.1505, 0.9115, 0.1791, 0.9115, 0.1817, 0.8883, 0.1791, 0.8883, 0.1791, 0.9115, 0.1817, 0.9115, 0.6456, 0.07875, 0.6421, 0.05502, 0.2449, 0.05393, 0.2425, 0.1262, 0.6456, 0.07875, 0.2425, 0.1262, 0.6826, 0.1144, 0.2425, 0.1262, 0.956, 0.1262, 0.6826, 0.1144, 0.6826, 0.1144, 0.956, 0.1262, 0.7375, 0.1137, 0.7649, 0.08149, 0.7375, 0.1137, 0.8422, 0.1144, 0.8052, 0.07875, 0.7697, 0.05422, 0.7649, 0.08149, 0.8052, 0.07875, 0.8018, 0.05502, 0.8971, 0.1137, 0.8422, 0.1144, 0.7375, 0.1137, 0.956, 0.1262, 0.8971, 0.1137, 0.956, 0.1262, 0.956, 0.08847, 0.9245, 0.08149, 0.9629, 0.08847, 0.9629, 0.05422, 0.9293, 0.05422, 0.9245, 0.08149, 0.6916, 0.8121, 0.7269, 0.727, 0.7269, 0.8191, 0.7269, 0.6349, 0.7269, 0.727, 0.6916, 0.6419, 0.6617, 0.7921, 0.7269, 0.727, 0.6916, 0.8121, 0.7621, 0.6419, 0.7269, 0.727, 0.7269, 0.6349, 0.6418, 0.7622, 0.7269, 0.727, 0.6617, 0.7921, 0.792, 0.6619, 0.7269, 0.727, 0.7621, 0.6419, 0.6348, 0.727, 0.7269, 0.727, 0.6418, 0.7622, 0.812, 0.6917, 0.7269, 0.727, 0.792, 0.6619, 0.792, 0.7921, 0.7269, 0.727, 0.812, 0.7622, 0.6418, 0.6917, 0.7269, 0.727, 0.6348, 0.727, 0.819, 0.727, 0.7269, 0.727, 0.812, 0.6917, 0.7621, 0.8121, 0.7269, 0.727, 0.792, 0.7921, 0.6617, 0.6619, 0.7269, 0.727, 0.6418, 0.6917, 0.7269, 0.8191, 0.7269, 0.727, 0.7621, 0.8121, 0.6916, 0.6419, 0.7269, 0.727, 0.6617, 0.6619, 0.812, 0.7622, 0.7269, 0.727, 0.819, 0.727, 0.7642, 0.8132, 0.7951, 0.7926, 0.7721, 0.7696, 0.7518, 0.7832, 0.6604, 0.6579, 0.6398, 0.6888, 0.6698, 0.7012, 0.6834, 0.6809, 0.7951, 0.7926, 0.8158, 0.7617, 0.7857, 0.7492, 0.7721, 0.7696, 0.6398, 0.6888, 0.6325, 0.7252, 0.665, 0.7252, 0.6698, 0.7012, 0.823, 0.7252, 0.8158, 0.6888, 0.7857, 0.7012, 0.7905, 0.7252, 0.8158, 0.7617, 0.823, 0.7252, 0.7905, 0.7252, 0.7857, 0.7492, 0.6325, 0.7252, 0.6398, 0.7617, 0.6698, 0.7492, 0.665, 0.7252, 0.8158, 0.6888, 0.7951, 0.6579, 0.7721, 0.6809, 0.7857, 0.7012, 0.6398, 0.7617, 0.6604, 0.7926, 0.6834, 0.7696, 0.6698, 0.7492, 0.7951, 0.6579, 0.7642, 0.6372, 0.7518, 0.6673, 0.7721, 0.6809, 0.6604, 0.7926, 0.6913, 0.8132, 0.7038, 0.7832, 0.6834, 0.7696, 0.7642, 0.6372, 0.7278, 0.63, 0.7278, 0.6625, 0.7518, 0.6673, 0.6913, 0.8132, 0.7278, 0.8205, 0.7278, 0.788, 0.7038, 0.7832, 0.7278, 0.63, 0.6913, 0.6372, 0.7038, 0.6673, 0.7278, 0.6625, 0.7278, 0.8205, 0.7642, 0.8132, 0.7518, 0.7832, 0.7278, 0.788, 0.6913, 0.6372, 0.6604, 0.6579, 0.6834, 0.6809, 0.7038, 0.6673, 0.7642, 0.6372, 0.7278, 0.63, 0.7278, 0.63, 0.7642, 0.6372, 0.6604, 0.7926, 0.6913, 0.8132, 0.6913, 0.8132, 0.6604, 0.7926, 0.7951, 0.6579, 0.7642, 0.6372, 0.7642, 0.6372, 0.7951, 0.6579, 0.6398, 0.7617, 0.6604, 0.7926, 0.6604, 0.7926, 0.6398, 0.7617, 0.8158, 0.6888, 0.7951, 0.6579, 0.7951, 0.6579, 0.8158, 0.6888, 0.6325, 0.7252, 0.6398, 0.7617, 0.6398, 0.7617, 0.6325, 0.7252, 0.8158, 0.7617, 0.823, 0.7252, 0.823, 0.7252, 0.8158, 0.7617, 0.823, 0.7252, 0.8158, 0.6888, 0.8158, 0.6888, 0.823, 0.7252, 0.6398, 0.6888, 0.6325, 0.7252, 0.6325, 0.7252, 0.6398, 0.6888, 0.7951, 0.7926, 0.8158, 0.7617, 0.8158, 0.7617, 0.7951, 0.7926, 0.6604, 0.6579, 0.6398, 0.6888, 0.6398, 0.6888, 0.6604, 0.6579, 0.7642, 0.8132, 0.7951, 0.7926, 0.7951, 0.7926, 0.7642, 0.8132, 0.6913, 0.6372, 0.6604, 0.6579, 0.6604, 0.6579, 0.6913, 0.6372, 0.7278, 0.8205, 0.7642, 0.8132, 0.7642, 0.8132, 0.7278, 0.8205, 0.7278, 0.63, 0.6913, 0.6372, 0.6913, 0.6372, 0.7278, 0.63, 0.6913, 0.8132, 0.7278, 0.8205, 0.7278, 0.8205, 0.6913, 0.8132, 0.7721, 0.6809, 0.7518, 0.6673, 0.7466, 0.6797, 0.7626, 0.6904, 0.6834, 0.7696, 0.7038, 0.7832, 0.7089, 0.7707, 0.6929, 0.76, 0.7518, 0.6673, 0.7278, 0.6625, 0.7278, 0.676, 0.7466, 0.6797, 0.7038, 0.7832, 0.7278, 0.788, 0.7278, 0.7745, 0.7089, 0.7707, 0.7278, 0.6625, 0.7038, 0.6673, 0.7089, 0.6797, 0.7278, 0.676, 0.7278, 0.788, 0.7518, 0.7832, 0.7466, 0.7707, 0.7278, 0.7745, 0.7038, 0.6673, 0.6834, 0.6809, 0.6929, 0.6904, 0.7089, 0.6797, 0.7518, 0.7832, 0.7721, 0.7696, 0.7626, 0.76, 0.7466, 0.7707, 0.6834, 0.6809, 0.6698, 0.7012, 0.6823, 0.7064, 0.6929, 0.6904, 0.7721, 0.7696, 0.7857, 0.7492, 0.7733, 0.7441, 0.7626, 0.76, 0.6698, 0.7012, 0.665, 0.7252, 0.6785, 0.7252, 0.6823, 0.7064, 0.7905, 0.7252, 0.7857, 0.7012, 0.7733, 0.7064, 0.777, 0.7252, 0.7857, 0.7492, 0.7905, 0.7252, 0.777, 0.7252, 0.7733, 0.7441, 0.665, 0.7252, 0.6698, 0.7492, 0.6823, 0.7441, 0.6785, 0.7252, 0.7857, 0.7012, 0.7721, 0.6809, 0.7626, 0.6904, 0.7733, 0.7064, 0.6698, 0.7492, 0.6834, 0.7696, 0.6929, 0.76, 0.6823, 0.7441, 0.7278, 0.7745, 0.7466, 0.7707, 0.7329, 0.7376, 0.7278, 0.7386, 0.7089, 0.6797, 0.6929, 0.6904, 0.7183, 0.7158, 0.7226, 0.7129, 0.7466, 0.7707, 0.7626, 0.76, 0.7372, 0.7347, 0.7329, 0.7376, 0.6929, 0.6904, 0.6823, 0.7064, 0.7154, 0.7201, 0.7183, 0.7158, 0.7626, 0.76, 0.7733, 0.7441, 0.7401, 0.7303, 0.7372, 0.7347, 0.6823, 0.7064, 0.6785, 0.7252, 0.7144, 0.7252, 0.7154, 0.7201, 0.777, 0.7252, 0.7733, 0.7064, 0.7401, 0.7201, 0.7411, 0.7252, 0.7733, 0.7441, 0.777, 0.7252, 0.7411, 0.7252, 0.7401, 0.7303, 0.6785, 0.7252, 0.6823, 0.7441, 0.7154, 0.7303, 0.7144, 0.7252, 0.7733, 0.7064, 0.7626, 0.6904, 0.7372, 0.7158, 0.7401, 0.7201, 0.6823, 0.7441, 0.6929, 0.76, 0.7183, 0.7347, 0.7154, 0.7303, 0.7626, 0.6904, 0.7466, 0.6797, 0.7329, 0.7129, 0.7372, 0.7158, 0.6929, 0.76, 0.7089, 0.7707, 0.7226, 0.7376, 0.7183, 0.7347, 0.7466, 0.6797, 0.7278, 0.676, 0.7278, 0.7119, 0.7329, 0.7129, 0.7089, 0.7707, 0.7278, 0.7745, 0.7278, 0.7386, 0.7226, 0.7376, 0.7278, 0.676, 0.7089, 0.6797, 0.7226, 0.7129, 0.7278, 0.7119, 0.7372, 0.7347, 0.7401, 0.7303, 0.7401, 0.7303, 0.7372, 0.7347, 0.7154, 0.7201, 0.7144, 0.7252, 0.7144, 0.7252, 0.7154, 0.7201, 0.7411, 0.7252, 0.7401, 0.7201, 0.7401, 0.7201, 0.7411, 0.7252, 0.7401, 0.7303, 0.7411, 0.7252, 0.7411, 0.7252, 0.7401, 0.7303, 0.7144, 0.7252, 0.7154, 0.7303, 0.7154, 0.7303, 0.7144, 0.7252, 0.7401, 0.7201, 0.7372, 0.7158, 0.7372, 0.7158, 0.7401, 0.7201, 0.7154, 0.7303, 0.7183, 0.7347, 0.7183, 0.7347, 0.7154, 0.7303, 0.7372, 0.7158, 0.7329, 0.7129, 0.7329, 0.7129, 0.7372, 0.7158, 0.7183, 0.7347, 0.7226, 0.7376, 0.7226, 0.7376, 0.7183, 0.7347, 0.7329, 0.7129, 0.7278, 0.7119, 0.7278, 0.7119, 0.7329, 0.7129, 0.7226, 0.7376, 0.7278, 0.7386, 0.7278, 0.7386, 0.7226, 0.7376, 0.7278, 0.7119, 0.7226, 0.7129, 0.7226, 0.7129, 0.7278, 0.7119, 0.7278, 0.7386, 0.7329, 0.7376, 0.7329, 0.7376, 0.7278, 0.7386, 0.7226, 0.7129, 0.7183, 0.7158, 0.7183, 0.7158, 0.7226, 0.7129, 0.7329, 0.7376, 0.7372, 0.7347, 0.7372, 0.7347, 0.7329, 0.7376, 0.7183, 0.7158, 0.7154, 0.7201, 0.7154, 0.7201, 0.7183, 0.7158, 0.7226, 0.7376, 0.7278, 0.7386, 0.7278, 0.7252, 0.7278, 0.7119, 0.7226, 0.7129, 0.7278, 0.7252, 0.7183, 0.7347, 0.7226, 0.7376, 0.7278, 0.7252, 0.7329, 0.7129, 0.7278, 0.7119, 0.7278, 0.7252, 0.7154, 0.7303, 0.7183, 0.7347, 0.7278, 0.7252, 0.7372, 0.7158, 0.7329, 0.7129, 0.7278, 0.7252, 0.7144, 0.7252, 0.7154, 0.7303, 0.7278, 0.7252, 0.7401, 0.7201, 0.7372, 0.7158, 0.7278, 0.7252, 0.7372, 0.7347, 0.7401, 0.7303, 0.7278, 0.7252, 0.7154, 0.7201, 0.7144, 0.7252, 0.7278, 0.7252, 0.7411, 0.7252, 0.7401, 0.7201, 0.7278, 0.7252, 0.7329, 0.7376, 0.7372, 0.7347, 0.7278, 0.7252, 0.7183, 0.7158, 0.7154, 0.7201, 0.7278, 0.7252, 0.7278, 0.7386, 0.7329, 0.7376, 0.7278, 0.7252, 0.7226, 0.7129, 0.7183, 0.7158, 0.7278, 0.7252, 0.7401, 0.7303, 0.7411, 0.7252, 0.7278, 0.7252, 0.6923, 0.8121, 0.7276, 0.727, 0.7276, 0.8191, 0.7276, 0.6349, 0.7276, 0.727, 0.6923, 0.6419, 0.6624, 0.7921, 0.7276, 0.727, 0.6923, 0.8121, 0.7628, 0.6419, 0.7276, 0.727, 0.7276, 0.6349, 0.6425, 0.7622, 0.7276, 0.727, 0.6624, 0.7921, 0.7927, 0.6619, 0.7276, 0.727, 0.7628, 0.6419, 0.6355, 0.727, 0.7276, 0.727, 0.6425, 0.7622, 0.8127, 0.6917, 0.7276, 0.727, 0.7927, 0.6619, 0.8447, 0.08793, 0.8447, 0.08793, 0.8447, 0.08793, 0.6425, 0.6917, 0.7276, 0.727, 0.6355, 0.727, 0.8197, 0.727, 0.7276, 0.727, 0.8127, 0.6917, 0.7628, 0.8121, 0.7276, 0.727, 0.7927, 0.7921, 0.6624, 0.6619, 0.7276, 0.727, 0.6425, 0.6917, 0.7276, 0.8191, 0.7276, 0.727, 0.7628, 0.8121, 0.6923, 0.6419, 0.7276, 0.727, 0.6624, 0.6619, 0.8127, 0.7622, 0.7276, 0.727, 0.8197, 0.727, 0.765, 0.8132, 0.7959, 0.7926, 0.7729, 0.7696, 0.7525, 0.7832, 0.6612, 0.6579, 0.6405, 0.6888, 0.6706, 0.7012, 0.6842, 0.6809, 0.7959, 0.7926, 0.8165, 0.7617, 0.7865, 0.7492, 0.7729, 0.7696, 0.6405, 0.6888, 0.6333, 0.7252, 0.6658, 0.7252, 0.6706, 0.7012, 0.8238, 0.7252, 0.8165, 0.6888, 0.7865, 0.7012, 0.7913, 0.7252, 0.8165, 0.7617, 0.8238, 0.7252, 0.7913, 0.7252, 0.7865, 0.7492, 0.6333, 0.7252, 0.6405, 0.7617, 0.6706, 0.7492, 0.6658, 0.7252, 0.8165, 0.6888, 0.7959, 0.6579, 0.7729, 0.6809, 0.7865, 0.7012, 0.6405, 0.7617, 0.6612, 0.7926, 0.6842, 0.7696, 0.6706, 0.7492, 0.7959, 0.6579, 0.765, 0.6372, 0.7525, 0.6673, 0.7729, 0.6809, 0.6612, 0.7926, 0.6921, 0.8132, 0.7045, 0.7832, 0.6842, 0.7696, 0.765, 0.6372, 0.7285, 0.63, 0.7285, 0.6625, 0.7525, 0.6673, 0.6921, 0.8132, 0.7285, 0.8205, 0.7285, 0.788, 0.7045, 0.7832, 0.7285, 0.63, 0.6921, 0.6372, 0.7045, 0.6673, 0.7285, 0.6625, 0.7285, 0.8205, 0.765, 0.8132, 0.7525, 0.7832, 0.7285, 0.788, 0.6921, 0.6372, 0.6612, 0.6579, 0.6842, 0.6809, 0.7045, 0.6673, 0.765, 0.6372, 0.7285, 0.63, 0.7285, 0.63, 0.765, 0.6372, 0.6612, 0.7926, 0.6921, 0.8132, 0.6921, 0.8132, 0.6612, 0.7926, 0.7959, 0.6579, 0.765, 0.6372, 0.765, 0.6372, 0.7959, 0.6579, 0.6405, 0.7617, 0.6612, 0.7926, 0.6612, 0.7926, 0.6405, 0.7617, 0.8165, 0.6888, 0.7959, 0.6579, 0.7959, 0.6579, 0.8165, 0.6888, 0.6333, 0.7252, 0.6405, 0.7617, 0.6405, 0.7617, 0.6333, 0.7252, 0.8165, 0.7617, 0.8238, 0.7252, 0.8238, 0.7252, 0.8165, 0.7617, 0.8238, 0.7252, 0.8165, 0.6888, 0.8165, 0.6888, 0.8238, 0.7252, 0.6405, 0.6888, 0.6333, 0.7252, 0.6333, 0.7252, 0.6405, 0.6888, 0.7959, 0.7926, 0.8165, 0.7617, 0.8165, 0.7617, 0.7959, 0.7926, 0.6612, 0.6579, 0.6405, 0.6888, 0.6405, 0.6888, 0.6612, 0.6579, 0.765, 0.8132, 0.7959, 0.7926, 0.7959, 0.7926, 0.765, 0.8132, 0.6921, 0.6372, 0.6612, 0.6579, 0.6612, 0.6579, 0.6921, 0.6372, 0.7285, 0.8205, 0.765, 0.8132, 0.765, 0.8132, 0.7285, 0.8205, 0.7285, 0.63, 0.6921, 0.6372, 0.6921, 0.6372, 0.7285, 0.63, 0.6921, 0.8132, 0.7285, 0.8205, 0.7285, 0.8205, 0.6921, 0.8132, 0.7729, 0.6809, 0.7525, 0.6673, 0.7474, 0.6797, 0.7634, 0.6904, 0.6842, 0.7696, 0.7045, 0.7832, 0.7097, 0.7707, 0.6937, 0.76, 0.7525, 0.6673, 0.7285, 0.6625, 0.7285, 0.676, 0.7474, 0.6797, 0.7045, 0.7832, 0.7285, 0.788, 0.7285, 0.7745, 0.7097, 0.7707, 0.7285, 0.6625, 0.7045, 0.6673, 0.7097, 0.6797, 0.7285, 0.676, 0.7285, 0.788, 0.7525, 0.7832, 0.7474, 0.7707, 0.7285, 0.7745, 0.7045, 0.6673, 0.6842, 0.6809, 0.6937, 0.6904, 0.7097, 0.6797, 0.7525, 0.7832, 0.7729, 0.7696, 0.7634, 0.76, 0.7474, 0.7707, 0.6842, 0.6809, 0.6706, 0.7012, 0.683, 0.7064, 0.6937, 0.6904, 0.7729, 0.7696, 0.7865, 0.7492, 0.774, 0.7441, 0.7634, 0.76, 0.6706, 0.7012, 0.6658, 0.7252, 0.6793, 0.7252, 0.683, 0.7064, 0.7913, 0.7252, 0.7865, 0.7012, 0.774, 0.7064, 0.7778, 0.7252, 0.7865, 0.7492, 0.7913, 0.7252, 0.7778, 0.7252, 0.774, 0.7441, 0.6658, 0.7252, 0.6706, 0.7492, 0.683, 0.7441, 0.6793, 0.7252, 0.7865, 0.7012, 0.7729, 0.6809, 0.7634, 0.6904, 0.774, 0.7064, 0.6706, 0.7492, 0.6842, 0.7696, 0.6937, 0.76, 0.683, 0.7441, 0.7285, 0.7745, 0.7474, 0.7707, 0.7336, 0.7376, 0.7285, 0.7386, 0.7097, 0.6797, 0.6937, 0.6904, 0.7191, 0.7158, 0.7234, 0.7129, 0.7474, 0.7707, 0.7634, 0.76, 0.738, 0.7347, 0.7336, 0.7376, 0.6937, 0.6904, 0.683, 0.7064, 0.7162, 0.7201, 0.7191, 0.7158, 0.7634, 0.76, 0.774, 0.7441, 0.7409, 0.7303, 0.738, 0.7347, 0.683, 0.7064, 0.6793, 0.7252, 0.7152, 0.7252, 0.7162, 0.7201, 0.7778, 0.7252, 0.774, 0.7064, 0.7409, 0.7201, 0.7419, 0.7252, 0.774, 0.7441, 0.7778, 0.7252, 0.7419, 0.7252, 0.7409, 0.7303, 0.6793, 0.7252, 0.683, 0.7441, 0.7162, 0.7303, 0.7152, 0.7252, 0.774, 0.7064, 0.7634, 0.6904, 0.738, 0.7158, 0.7409, 0.7201, 0.683, 0.7441, 0.6937, 0.76, 0.7191, 0.7347, 0.7162, 0.7303, 0.7634, 0.6904, 0.7474, 0.6797, 0.7336, 0.7129, 0.738, 0.7158, 0.6937, 0.76, 0.7097, 0.7707, 0.7234, 0.7376, 0.7191, 0.7347, 0.7474, 0.6797, 0.7285, 0.676, 0.7285, 0.7119, 0.7336, 0.7129, 0.7097, 0.7707, 0.7285, 0.7745, 0.7285, 0.7386, 0.7234, 0.7376, 0.7285, 0.676, 0.7097, 0.6797, 0.7234, 0.7129, 0.7285, 0.7119, 0.738, 0.7347, 0.7409, 0.7303, 0.7409, 0.7303, 0.738, 0.7347, 0.7162, 0.7201, 0.7152, 0.7252, 0.7152, 0.7252, 0.7162, 0.7201, 0.7419, 0.7252, 0.7409, 0.7201, 0.7409, 0.7201, 0.7419, 0.7252, 0.7409, 0.7303, 0.7419, 0.7252, 0.7419, 0.7252, 0.7409, 0.7303, 0.7152, 0.7252, 0.7162, 0.7303, 0.7162, 0.7303, 0.7152, 0.7252, 0.7409, 0.7201, 0.738, 0.7158, 0.738, 0.7158, 0.7409, 0.7201, 0.7162, 0.7303, 0.7191, 0.7347, 0.7191, 0.7347, 0.7162, 0.7303, 0.738, 0.7158, 0.7336, 0.7129, 0.7336, 0.7129, 0.738, 0.7158, 0.7191, 0.7347, 0.7234, 0.7376, 0.7234, 0.7376, 0.7191, 0.7347, 0.7336, 0.7129, 0.7285, 0.7119, 0.7285, 0.7119, 0.7336, 0.7129, 0.7234, 0.7376, 0.7285, 0.7386, 0.7285, 0.7386, 0.7234, 0.7376, 0.7285, 0.7119, 0.7234, 0.7129, 0.7234, 0.7129, 0.7285, 0.7119, 0.7285, 0.7386, 0.7336, 0.7376, 0.7336, 0.7376, 0.7285, 0.7386, 0.7234, 0.7129, 0.7191, 0.7158, 0.7191, 0.7158, 0.7234, 0.7129, 0.7336, 0.7376, 0.738, 0.7347, 0.738, 0.7347, 0.7336, 0.7376, 0.7191, 0.7158, 0.7162, 0.7201, 0.7162, 0.7201, 0.7191, 0.7158, 0.7234, 0.7376, 0.7285, 0.7386, 0.7285, 0.7252, 0.7285, 0.7119, 0.7234, 0.7129, 0.7285, 0.7252, 0.7191, 0.7347, 0.7234, 0.7376, 0.7285, 0.7252, 0.7336, 0.7129, 0.7285, 0.7119, 0.7285, 0.7252, 0.7162, 0.7303, 0.7191, 0.7347, 0.7285, 0.7252, 0.738, 0.7158, 0.7336, 0.7129, 0.7285, 0.7252, 0.7152, 0.7252, 0.7162, 0.7303, 0.7285, 0.7252, 0.7409, 0.7201, 0.738, 0.7158, 0.7285, 0.7252, 0.738, 0.7347, 0.7409, 0.7303, 0.7285, 0.7252, 0.7162, 0.7201, 0.7152, 0.7252, 0.7285, 0.7252, 0.7419, 0.7252, 0.7409, 0.7201, 0.7285, 0.7252, 0.7336, 0.7376, 0.738, 0.7347, 0.7285, 0.7252, 0.7191, 0.7158, 0.7162, 0.7201, 0.7285, 0.7252, 0.7285, 0.7386, 0.7336, 0.7376, 0.7285, 0.7252, 0.7234, 0.7129, 0.7191, 0.7158, 0.7285, 0.7252, 0.7409, 0.7303, 0.7419, 0.7252, 0.7285, 0.7252, 0.692, 0.8121, 0.7272, 0.727, 0.7272, 0.8191, 0.7269, 0.6352, 0.7272, 0.727, 0.692, 0.6419, 0.6621, 0.7921, 0.7272, 0.727, 0.692, 0.8121, 0.7625, 0.6419, 0.7272, 0.727, 0.7269, 0.6352, 0.6421, 0.7622, 0.7272, 0.727, 0.6621, 0.7921, 0.7924, 0.6619, 0.7272, 0.727, 0.7625, 0.6419, 0.6351, 0.727, 0.7272, 0.727, 0.6421, 0.7622, 0.8123, 0.6917, 0.7272, 0.727, 0.7924, 0.6619, 0.7924, 0.7921, 0.7272, 0.727, 0.8123, 0.7622, 0.6421, 0.6917, 0.7272, 0.727, 0.6351, 0.727, 0.8193, 0.727, 0.7272, 0.727, 0.8123, 0.6917, 0.7625, 0.8121, 0.7272, 0.727, 0.7924, 0.7921, 0.6621, 0.6619, 0.7272, 0.727, 0.6421, 0.6917, 0.7272, 0.8191, 0.7272, 0.727, 0.7625, 0.8121, 0.692, 0.6419, 0.7272, 0.727, 0.6621, 0.6619, 0.8123, 0.7622, 0.7272, 0.727, 0.8193, 0.727, 0.7651, 0.8132, 0.7961, 0.7926, 0.7731, 0.7696, 0.7527, 0.7832, 0.6613, 0.6579, 0.6407, 0.6888, 0.6707, 0.7012, 0.6843, 0.6809, 0.7961, 0.7926, 0.8167, 0.7617, 0.7867, 0.7492, 0.7731, 0.7696, 0.6407, 0.6888, 0.6335, 0.7252, 0.666, 0.7252, 0.6707, 0.7012, 0.8239, 0.7252, 0.8167, 0.6888, 0.7867, 0.7012, 0.7914, 0.7252, 0.8167, 0.7617, 0.8239, 0.7252, 0.7914, 0.7252, 0.7867, 0.7492, 0.6335, 0.7252, 0.6407, 0.7617, 0.6707, 0.7492, 0.666, 0.7252, 0.8167, 0.6888, 0.7961, 0.6579, 0.7731, 0.6809, 0.7867, 0.7012, 0.6407, 0.7617, 0.6613, 0.7926, 0.6843, 0.7696, 0.6707, 0.7492, 0.7961, 0.6579, 0.7651, 0.6372, 0.7527, 0.6673, 0.7731, 0.6809, 0.6613, 0.7926, 0.6923, 0.8132, 0.7047, 0.7832, 0.6843, 0.7696, 0.7651, 0.6372, 0.7287, 0.63, 0.7287, 0.6625, 0.7527, 0.6673, 0.6923, 0.8132, 0.7287, 0.8205, 0.7287, 0.788, 0.7047, 0.7832, 0.7287, 0.63, 0.6923, 0.6372, 0.7047, 0.6673, 0.7287, 0.6625, 0.7287, 0.8205, 0.7651, 0.8132, 0.7527, 0.7832, 0.7287, 0.788, 0.6923, 0.6372, 0.6613, 0.6579, 0.6843, 0.6809, 0.7047, 0.6673, 0.7651, 0.6372, 0.7283, 0.6303, 0.7287, 0.63, 0.7651, 0.6372, 0.6613, 0.7926, 0.6923, 0.8132, 0.6923, 0.8132, 0.6613, 0.7926, 0.7961, 0.6579, 0.7651, 0.6372, 0.7651, 0.6372, 0.7961, 0.6579, 0.6407, 0.7617, 0.6613, 0.7926, 0.6613, 0.7926, 0.6407, 0.7617, 0.8167, 0.6888, 0.7961, 0.6579, 0.7961, 0.6579, 0.8167, 0.6888, 0.6335, 0.7252, 0.6407, 0.7617, 0.6407, 0.7617, 0.6335, 0.7252, 0.8167, 0.7617, 0.8239, 0.7252, 0.8239, 0.7252, 0.8167, 0.7617, 0.8239, 0.7252, 0.8167, 0.6888, 0.8167, 0.6888, 0.8239, 0.7252, 0.6407, 0.6888, 0.6335, 0.7252, 0.6335, 0.7252, 0.6407, 0.6888, 0.7961, 0.7926, 0.8167, 0.7617, 0.8167, 0.7617, 0.7961, 0.7926, 0.6613, 0.6579, 0.6407, 0.6888, 0.6407, 0.6888, 0.6613, 0.6579, 0.7651, 0.8132, 0.7961, 0.7926, 0.7961, 0.7926, 0.7651, 0.8132, 0.6923, 0.6372, 0.6613, 0.6579, 0.6613, 0.6579, 0.6923, 0.6372, 0.7287, 0.8205, 0.7651, 0.8132, 0.7651, 0.8132, 0.7287, 0.8205, 0.7283, 0.6303, 0.6923, 0.6372, 0.6923, 0.6372, 0.7287, 0.63, 0.6923, 0.8132, 0.7287, 0.8205, 0.7287, 0.8205, 0.6923, 0.8132, 0.7731, 0.6809, 0.7527, 0.6673, 0.7475, 0.6797, 0.7635, 0.6904, 0.6843, 0.7696, 0.7047, 0.7832, 0.7099, 0.7707, 0.6939, 0.76, 0.7527, 0.6673, 0.7287, 0.6625, 0.7287, 0.676, 0.7475, 0.6797, 0.7047, 0.7832, 0.7287, 0.788, 0.7287, 0.7745, 0.7099, 0.7707, 0.7287, 0.6625, 0.7047, 0.6673, 0.7099, 0.6797, 0.7287, 0.676, 0.7287, 0.788, 0.7527, 0.7832, 0.7475, 0.7707, 0.7287, 0.7745, 0.7047, 0.6673, 0.6843, 0.6809, 0.6939, 0.6904, 0.7099, 0.6797, 0.7527, 0.7832, 0.7731, 0.7696, 0.7635, 0.76, 0.7475, 0.7707, 0.6843, 0.6809, 0.6707, 0.7012, 0.6832, 0.7064, 0.6939, 0.6904, 0.7731, 0.7696, 0.7867, 0.7492, 0.7742, 0.7441, 0.7635, 0.76, 0.6707, 0.7012, 0.666, 0.7252, 0.6794, 0.7252, 0.6832, 0.7064, 0.7914, 0.7252, 0.7867, 0.7012, 0.7742, 0.7064, 0.778, 0.7252, 0.7867, 0.7492, 0.7914, 0.7252, 0.778, 0.7252, 0.7742, 0.7441, 0.666, 0.7252, 0.6707, 0.7492, 0.6832, 0.7441, 0.6794, 0.7252, 0.7867, 0.7012, 0.7731, 0.6809, 0.7635, 0.6904, 0.7742, 0.7064, 0.6707, 0.7492, 0.6843, 0.7696, 0.6939, 0.76, 0.6832, 0.7441, 0.7287, 0.7745, 0.7475, 0.7707, 0.7338, 0.7376, 0.7287, 0.7386, 0.7099, 0.6797, 0.6939, 0.6904, 0.7192, 0.7158, 0.7236, 0.7129, 0.7475, 0.7707, 0.7635, 0.76, 0.7382, 0.7347, 0.7338, 0.7376, 0.6939, 0.6904, 0.6832, 0.7064, 0.7164, 0.7201, 0.7192, 0.7158, 0.7635, 0.76, 0.7742, 0.7441, 0.741, 0.7303, 0.7382, 0.7347, 0.6832, 0.7064, 0.6794, 0.7252, 0.7153, 0.7252, 0.7164, 0.7201, 0.778, 0.7252, 0.7742, 0.7064, 0.741, 0.7201, 0.7421, 0.7252, 0.7742, 0.7441, 0.778, 0.7252, 0.7421, 0.7252, 0.741, 0.7303, 0.6794, 0.7252, 0.6832, 0.7441, 0.7164, 0.7303, 0.7153, 0.7252, 0.7742, 0.7064, 0.7635, 0.6904, 0.7382, 0.7158, 0.741, 0.7201, 0.6832, 0.7441, 0.6939, 0.76, 0.7192, 0.7347, 0.7164, 0.7303, 0.7635, 0.6904, 0.7475, 0.6797, 0.7338, 0.7129, 0.7382, 0.7158, 0.6939, 0.76, 0.7099, 0.7707, 0.7236, 0.7376, 0.7192, 0.7347, 0.7475, 0.6797, 0.7287, 0.676, 0.7287, 0.7119, 0.7338, 0.7129, 0.7099, 0.7707, 0.7287, 0.7745, 0.7287, 0.7386, 0.7236, 0.7376, 0.7287, 0.676, 0.7099, 0.6797, 0.7236, 0.7129, 0.7287, 0.7119, 0.7382, 0.7347, 0.741, 0.7303, 0.741, 0.7303, 0.7382, 0.7347, 0.7164, 0.7201, 0.7153, 0.7252, 0.7153, 0.7252, 0.7164, 0.7201, 0.7421, 0.7252, 0.741, 0.7201, 0.741, 0.7201, 0.7421, 0.7252, 0.741, 0.7303, 0.7421, 0.7252, 0.7421, 0.7252, 0.741, 0.7303, 0.7153, 0.7252, 0.7164, 0.7303, 0.7164, 0.7303, 0.7153, 0.7252, 0.741, 0.7201, 0.7382, 0.7158, 0.7382, 0.7158, 0.741, 0.7201, 0.7164, 0.7303, 0.7192, 0.7347, 0.7192, 0.7347, 0.7164, 0.7303, 0.7382, 0.7158, 0.7338, 0.7129, 0.7338, 0.7129, 0.7382, 0.7158, 0.7192, 0.7347, 0.7236, 0.7376, 0.7236, 0.7376, 0.7192, 0.7347, 0.7338, 0.7129, 0.7287, 0.7119, 0.7287, 0.7119, 0.7338, 0.7129, 0.7236, 0.7376, 0.7287, 0.7386, 0.7287, 0.7386, 0.7236, 0.7376, 0.7287, 0.7119, 0.7236, 0.7129, 0.7236, 0.7129, 0.7287, 0.7119, 0.7287, 0.7386, 0.7338, 0.7376, 0.7338, 0.7376, 0.7287, 0.7386, 0.7236, 0.7129, 0.7192, 0.7158, 0.7192, 0.7158, 0.7236, 0.7129, 0.7338, 0.7376, 0.7382, 0.7347, 0.7382, 0.7347, 0.7338, 0.7376, 0.7192, 0.7158, 0.7164, 0.7201, 0.7164, 0.7201, 0.7192, 0.7158, 0.7236, 0.7376, 0.7287, 0.7386, 0.7287, 0.7252, 0.7287, 0.7119, 0.7236, 0.7129, 0.7287, 0.7252, 0.7192, 0.7347, 0.7236, 0.7376, 0.7287, 0.7252, 0.7338, 0.7129, 0.7287, 0.7119, 0.7287, 0.7252, 0.7164, 0.7303, 0.7192, 0.7347, 0.7287, 0.7252, 0.7382, 0.7158, 0.7338, 0.7129, 0.7287, 0.7252, 0.7153, 0.7252, 0.7164, 0.7303, 0.7287, 0.7252, 0.741, 0.7201, 0.7382, 0.7158, 0.7287, 0.7252, 0.7382, 0.7347, 0.741, 0.7303, 0.7287, 0.7252, 0.7164, 0.7201, 0.7153, 0.7252, 0.7287, 0.7252, 0.7421, 0.7252, 0.741, 0.7201, 0.7287, 0.7252, 0.7338, 0.7376, 0.7382, 0.7347, 0.7287, 0.7252, 0.7192, 0.7158, 0.7164, 0.7201, 0.7287, 0.7252, 0.7287, 0.7386, 0.7338, 0.7376, 0.7287, 0.7252, 0.7236, 0.7129, 0.7192, 0.7158, 0.7287, 0.7252, 0.741, 0.7303, 0.7421, 0.7252, 0.7287, 0.7252])
me_cube_005.materials.append(mat_64___copia)
me_cube_005.use_remesh_fix_poles = True
me_cube_005.use_remesh_preserve_attributes = False
me_cube_005.use_mirror_vertex_groups = False
me_cube_005.update()

# ---- objects
ob_seminh_o = bpy.data.objects.new('Seminhão', me_cube_005)

# ---- transforms, parenting, visibility, modifiers, constraints
ob_seminh_o.location = (0.0, 0.0, 0.0)
ob_seminh_o.lineart.crease_threshold = 0.0

# ---- collection membership
col_collection.objects.link(ob_seminh_o)

# ---- scene / render settings (as saved in the file)
scene.frame_start = 1; scene.frame_end = 250; scene.frame_set(1)
scene.render.engine = 'BLENDER_EEVEE_NEXT'
scene.cycles.use_denoising = False
scene.cycles.samples = 128
scene.cycles.sampling_pattern = 'TABULATED_SOBOL'
scene.cycles.use_adaptive_sampling = False
scene.cycles.use_light_tree = False
scene.view_settings.view_transform = 'Filmic'
bpy.context.view_layer.update()

# ---- added for rendering (the .blend has no active camera): camera
cam_auto = bpy.data.cameras.new('AutoCamera')
cam_auto.lens = 50.0
cam_auto.sensor_width = 36.0
cam_auto.clip_end = 1000.0
ob_auto_camera = bpy.data.objects.new('AutoCamera', cam_auto)
scene.collection.objects.link(ob_auto_camera)
ob_auto_camera.location = (3.81367, -4.70336, 3.82789)
ob_auto_camera.rotation_euler = (1.09748, -7.21219e-08, 0.694738)
scene.camera = ob_auto_camera
bpy.context.view_layer.update()
